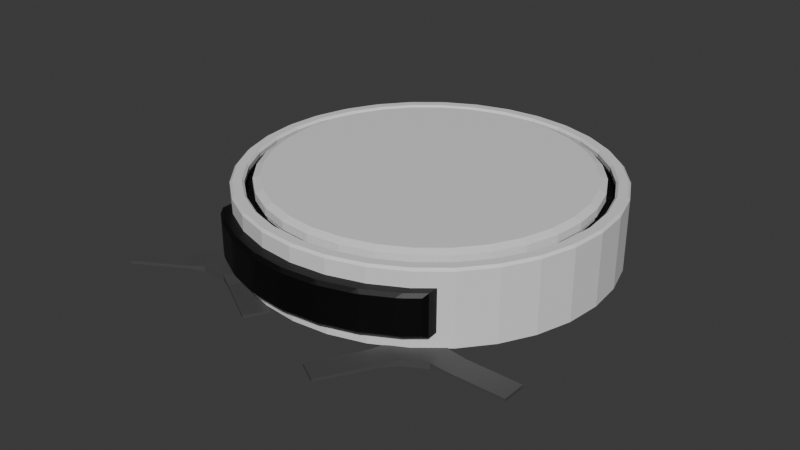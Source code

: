 # Source: vacuum.blend  (saved by Blender 4.0.36; exported with 4.5.12 LTS)
import bpy
from mathutils import Matrix  # noqa: F401  (used for matrix-valued properties, if any)

bpy.ops.wm.read_factory_settings(use_empty=True)
scene = bpy.context.scene
scene.name = 'Scene'

# ---- collections
col_collection = bpy.data.collections.new('Collection'); scene.collection.children.link(col_collection)

# ---- materials (node trees are filled in below, after node groups)
mat_material_002 = bpy.data.materials.new('Material.002')
mat_material_002.use_transparent_shadow = False
mat_material_003 = bpy.data.materials.new('Material.003')
mat_material_003.use_transparent_shadow = False
mat_material_004 = bpy.data.materials.new('Material.004')
mat_material_004.use_transparent_shadow = False

# ---- material node trees
mat_material_002.use_nodes = True; mat_material_002.node_tree.nodes.clear()
_N = mat_material_002.node_tree.nodes; _L = mat_material_002.node_tree.links
n0 = _N.new('ShaderNodeBsdfPrincipled'); n0.name = 'Principled BSDF'; n0.location = (10, 300)
n0.inputs[3].default_value = 1.45
n1 = _N.new('ShaderNodeOutputMaterial'); n1.name = 'Material Output'; n1.location = (300, 300)
_L.new(n0.outputs[0], n1.inputs[0])
n1.is_active_output = True
mat_material_003.use_nodes = True; mat_material_003.node_tree.nodes.clear()
_N = mat_material_003.node_tree.nodes; _L = mat_material_003.node_tree.links
n0 = _N.new('ShaderNodeBsdfPrincipled'); n0.name = 'Principled BSDF'; n0.location = (10, 300)
n0.inputs[0].default_value = (0.0, 0.0, 0.0, 1.0)
n0.inputs[3].default_value = 1.45
n1 = _N.new('ShaderNodeOutputMaterial'); n1.name = 'Material Output'; n1.location = (300, 300)
_L.new(n0.outputs[0], n1.inputs[0])
n1.is_active_output = True
mat_material_004.use_nodes = True; mat_material_004.node_tree.nodes.clear()
_N = mat_material_004.node_tree.nodes; _L = mat_material_004.node_tree.links
n0 = _N.new('ShaderNodeBsdfPrincipled'); n0.name = 'Principled BSDF'; n0.location = (10, 300)
n0.inputs[0].default_value = (0.0738, 0.0738, 0.0738, 1.0)
n0.inputs[3].default_value = 1.45
n1 = _N.new('ShaderNodeOutputMaterial'); n1.name = 'Material Output'; n1.location = (300, 300)
_L.new(n0.outputs[0], n1.inputs[0])
n1.is_active_output = True

# ---- world
world_world = bpy.data.worlds.new('World'); scene.world = world_world
world_world.use_nodes = True; world_world.node_tree.nodes.clear()
_N = world_world.node_tree.nodes; _L = world_world.node_tree.links
n0 = _N.new('ShaderNodeOutputWorld'); n0.name = 'World Output'; n0.location = (300, 300)
n1 = _N.new('ShaderNodeBackground'); n1.name = 'Background'; n1.location = (10, 300)
n1.inputs[0].default_value = (0.05088, 0.05088, 0.05088, 1.0)
_L.new(n1.outputs[0], n0.inputs[0])
n0.is_active_output = True
world_world.color = (0.05088, 0.05088, 0.05088)
world_world.use_sun_shadow = False
world_world.sun_shadow_jitter_overblur = 0.0

# ---- meshes
me_cylinder = bpy.data.meshes.new('Cylinder')
me_cylinder.from_pydata([(0.0, 1.0, 0.02), (0.1951, 0.9808, 0.02), (0.3827, 0.9239, 0.02), (0.5556, 0.8315, 0.02), (0.7071, 0.7071, 0.02), (0.8315, 0.5556, 0.02), (0.9239, 0.3827, 0.02), (0.9808, 0.1951, 0.02), (1.0, 0.0, 0.02), (0.9808, -0.1951, 0.02), (0.9239, -0.3827, 0.02), (0.8315, -0.5556, 0.02), (0.6443, -0.7587, 0.1013), (0.5556, -0.8315, 0.1013), (0.3827, -0.9239, 0.1013), (0.1951, -0.9808, 0.1013), (0.0, -1.0, 0.1013), (-0.1951, -0.9808, 0.1013), (-0.3827, -0.9239, 0.1013), (-0.5556, -0.8315, 0.1013), (-0.6443, -0.7587, 0.1013), (-0.8315, -0.5556, 0.02), (-0.9239, -0.3827, 0.02), (-0.9808, -0.1951, 0.02), (-1.0, 0.0, 0.02), (-0.9808, 0.1951, 0.02), (-0.9239, 0.3827, 0.02), (-0.8315, 0.5556, 0.02), (-0.7071, 0.7071, 0.02), (-0.5556, 0.8315, 0.02), (-0.3827, 0.9239, 0.02), (-0.1951, 0.9808, 0.02), (0.1809, 0.9093, 0.384), (-1.501e-10, 0.9271, 0.384), (0.3548, 0.8566, 0.384), (0.5151, 0.7709, 0.384), (0.6556, 0.6556, 0.384), (0.7709, 0.5151, 0.384), (0.8566, 0.3548, 0.384), (0.9093, 0.1809, 0.384), (0.9271, 0.0, 0.384), (0.9093, -0.1809, 0.384), (0.8566, -0.3548, 0.384), (0.7709, -0.5151, 0.384), (0.6556, -0.6556, 0.384), (0.5151, -0.7709, 0.384), (0.3548, -0.8566, 0.384), (0.1809, -0.9093, 0.384), (-1.501e-10, -0.9271, 0.384), (-0.1809, -0.9093, 0.384), (-0.3548, -0.8566, 0.384), (-0.5151, -0.7709, 0.384), (-0.6556, -0.6556, 0.384), (-0.7709, -0.5151, 0.384), (-0.8566, -0.3548, 0.384), (-0.9093, -0.1809, 0.384), (-0.9271, 0.0, 0.384), (-0.9093, 0.1809, 0.384), (-0.8566, 0.3548, 0.384), (-0.7709, 0.5151, 0.384), (-0.6556, 0.6556, 0.384), (-0.5151, 0.7709, 0.384), (-0.3548, 0.8566, 0.384), (-0.1809, 0.9093, 0.384), (0.1836, 0.9229, 0.384), (-3.966e-10, 0.941, 0.384), (0.3601, 0.8694, 0.384), (0.5228, 0.7824, 0.384), (0.6654, 0.6654, 0.384), (0.7824, 0.5228, 0.384), (0.8694, 0.3601, 0.384), (0.9229, 0.1836, 0.384), (0.941, 1.116e-10, 0.384), (0.9229, -0.1836, 0.384), (0.8694, -0.3601, 0.384), (0.7824, -0.5228, 0.384), (0.6654, -0.6654, 0.384), (0.5228, -0.7824, 0.384), (0.3601, -0.8694, 0.384), (0.1836, -0.9229, 0.384), (-3.966e-10, -0.941, 0.384), (-0.1836, -0.9229, 0.384), (-0.3601, -0.8694, 0.384), (-0.5228, -0.7824, 0.384), (-0.6654, -0.6654, 0.384), (-0.7824, -0.5228, 0.384), (-0.8694, -0.3601, 0.384), (-0.9229, -0.1836, 0.384), (-0.941, 1.116e-10, 0.384), (-0.9229, 0.1836, 0.384), (-0.8694, 0.3601, 0.384), (-0.7824, 0.5228, 0.384), (-0.6654, 0.6654, 0.384), (-0.5228, 0.7824, 0.384), (-0.3601, 0.8694, 0.384), (-0.1836, 0.9229, 0.384), (0.1705, 0.8573, 0.3574), (-3.574e-12, 0.8741, 0.3574), (0.3345, 0.8076, 0.3574), (0.4856, 0.7268, 0.3574), (0.6181, 0.6181, 0.3574), (0.7268, 0.4856, 0.3574), (0.8076, 0.3345, 0.3574), (0.8573, 0.1705, 0.3574), (0.8741, 1.116e-10, 0.3574), (0.8573, -0.1705, 0.3574), (0.8076, -0.3345, 0.3574), (0.7268, -0.4856, 0.3574), (0.6181, -0.6181, 0.3574), (0.4856, -0.7268, 0.3574), (0.3345, -0.8076, 0.3574), (0.1705, -0.8573, 0.3574), (-3.574e-12, -0.8741, 0.3574), (-0.1705, -0.8573, 0.3574), (-0.3345, -0.8076, 0.3574), (-0.4856, -0.7268, 0.3574), (-0.6181, -0.6181, 0.3574), (-0.7268, -0.4856, 0.3574), (-0.8076, -0.3345, 0.3574), (-0.8573, -0.1705, 0.3574), (-0.8741, 1.116e-10, 0.3574), (-0.8573, 0.1705, 0.3574), (-0.8076, 0.3345, 0.3574), (-0.7268, 0.4856, 0.3574), (-0.6181, 0.6181, 0.3574), (-0.4856, 0.7268, 0.3574), (-0.3345, 0.8076, 0.3574), (-0.1705, 0.8573, 0.3574), (0.1836, 0.9229, 0.3574), (-3.574e-12, 0.941, 0.3574), (0.3601, 0.8694, 0.3574), (0.5228, 0.7824, 0.3574), (0.6654, 0.6654, 0.3574), (0.7824, 0.5228, 0.3574), (0.8694, 0.3601, 0.3574), (0.9229, 0.1836, 0.3574), (0.941, 1.116e-10, 0.3574), (0.9229, -0.1836, 0.3574), (0.8694, -0.3601, 0.3574), (0.7824, -0.5228, 0.3574), (0.6654, -0.6654, 0.3574), (0.5228, -0.7824, 0.3574), (0.3601, -0.8694, 0.3574), (0.1836, -0.9229, 0.3574), (-3.574e-12, -0.941, 0.3574), (-0.1836, -0.9229, 0.3574), (-0.3601, -0.8694, 0.3574), (-0.5228, -0.7824, 0.3574), (-0.6654, -0.6654, 0.3574), (-0.7824, -0.5228, 0.3574), (-0.8694, -0.3601, 0.3574), (-0.9229, -0.1836, 0.3574), (-0.941, 1.116e-10, 0.3574), (-0.9229, 0.1836, 0.3574), (-0.8694, 0.3601, 0.3574), (-0.7824, 0.5228, 0.3574), (-0.6654, 0.6654, 0.3574), (-0.5228, 0.7824, 0.3574), (-0.3601, 0.8694, 0.3574), (-0.1836, 0.9229, 0.3574), (0.1705, 0.8573, 0.3816), (6.002e-10, 0.8741, 0.3816), (0.3345, 0.8076, 0.3816), (0.4856, 0.7268, 0.3816), (0.6181, 0.6181, 0.3816), (0.7268, 0.4856, 0.3816), (0.8076, 0.3345, 0.3816), (0.8573, 0.1705, 0.3816), (0.8741, 1.116e-10, 0.3816), (0.8573, -0.1705, 0.3816), (0.8076, -0.3345, 0.3816), (0.7268, -0.4856, 0.3816), (0.6181, -0.6181, 0.3816), (0.4856, -0.7268, 0.3816), (0.3345, -0.8076, 0.3816), (0.1705, -0.8573, 0.3816), (6.002e-10, -0.8741, 0.3816), (-0.1705, -0.8573, 0.3816), (-0.3345, -0.8076, 0.3816), (-0.4856, -0.7268, 0.3816), (-0.6181, -0.6181, 0.3816), (-0.7268, -0.4856, 0.3816), (-0.8076, -0.3345, 0.3816), (-0.8573, -0.1705, 0.3816), (-0.8741, 1.116e-10, 0.3816), (-0.8573, 0.1705, 0.3816), (-0.8076, 0.3345, 0.3816), (-0.7268, 0.4856, 0.3816), (-0.6181, 0.6181, 0.3816), (-0.4856, 0.7268, 0.3816), (-0.3345, 0.8076, 0.3816), (-0.1705, 0.8573, 0.3816), (0.1728, 0.8688, 0.3816), (3.147e-10, 0.8858, 0.3816), (0.339, 0.8184, 0.3816), (0.4921, 0.7365, 0.3816), (0.6264, 0.6264, 0.3816), (0.7365, 0.4921, 0.3816), (0.8184, 0.339, 0.3816), (0.8688, 0.1728, 0.3816), (0.8858, 2.63e-10, 0.3816), (0.8688, -0.1728, 0.3816), (0.8184, -0.339, 0.3816), (0.7365, -0.4921, 0.3816), (0.6264, -0.6264, 0.3816), (0.4921, -0.7365, 0.3816), (0.339, -0.8184, 0.3816), (0.1728, -0.8688, 0.3816), (3.147e-10, -0.8858, 0.3816), (-0.1728, -0.8688, 0.3816), (-0.339, -0.8184, 0.3816), (-0.4921, -0.7365, 0.3816), (-0.6264, -0.6264, 0.3816), (-0.7365, -0.4921, 0.3816), (-0.8184, -0.339, 0.3816), (-0.8688, -0.1728, 0.3816), (-0.8858, 2.63e-10, 0.3816), (-0.8688, 0.1728, 0.3816), (-0.8184, 0.339, 0.3816), (-0.7365, 0.4921, 0.3816), (-0.6264, 0.6264, 0.3816), (-0.4921, 0.7365, 0.3816), (-0.339, 0.8184, 0.3816), (-0.1728, 0.8688, 0.3816), (0.01222, 0.9382, 0.42), (-0.01222, 0.9382, 0.42), (-5.089e-11, 0.9271, 0.4078), (0.1809, 0.9093, 0.4078), (0.195, 0.9178, 0.42), (0.1711, 0.9226, 0.42), (0.3548, 0.8566, 0.4078), (0.3703, 0.8621, 0.42), (0.3478, 0.8715, 0.42), (0.5151, 0.7709, 0.4078), (0.5314, 0.7733, 0.42), (0.5111, 0.7869, 0.42), (0.6556, 0.6556, 0.4078), (0.6721, 0.6548, 0.42), (0.6548, 0.6721, 0.42), (0.7709, 0.5151, 0.4078), (0.7869, 0.5111, 0.42), (0.7733, 0.5314, 0.42), (0.8566, 0.3548, 0.4078), (0.8715, 0.3478, 0.42), (0.8621, 0.3703, 0.42), (0.9093, 0.1809, 0.4078), (0.9226, 0.1711, 0.42), (0.9178, 0.195, 0.42), (0.9271, 0.0, 0.4078), (0.9382, -0.01222, 0.42), (0.9382, 0.01222, 0.42), (0.9093, -0.1809, 0.4078), (0.9178, -0.195, 0.42), (0.9226, -0.1711, 0.42), (0.8566, -0.3548, 0.4078), (0.8621, -0.3703, 0.42), (0.8715, -0.3478, 0.42), (0.7709, -0.5151, 0.4078), (0.7733, -0.5314, 0.42), (0.7869, -0.5111, 0.42), (0.6556, -0.6556, 0.4078), (0.6548, -0.6721, 0.42), (0.6721, -0.6548, 0.42), (0.5151, -0.7709, 0.4078), (0.5111, -0.7869, 0.42), (0.5314, -0.7733, 0.42), (0.3548, -0.8566, 0.4078), (0.3478, -0.8715, 0.42), (0.3703, -0.8621, 0.42), (0.1809, -0.9093, 0.4078), (0.1711, -0.9226, 0.42), (0.195, -0.9178, 0.42), (-5.089e-11, -0.9271, 0.4078), (-0.01222, -0.9382, 0.42), (0.01222, -0.9382, 0.42), (-0.1809, -0.9093, 0.4078), (-0.195, -0.9178, 0.42), (-0.1711, -0.9226, 0.42), (-0.3548, -0.8566, 0.4078), (-0.3703, -0.8621, 0.42), (-0.3478, -0.8715, 0.42), (-0.5151, -0.7709, 0.4078), (-0.5314, -0.7733, 0.42), (-0.5111, -0.7869, 0.42), (-0.6556, -0.6556, 0.4078), (-0.6721, -0.6548, 0.42), (-0.6548, -0.6721, 0.42), (-0.7709, -0.5151, 0.4078), (-0.7869, -0.5111, 0.42), (-0.7733, -0.5314, 0.42), (-0.8566, -0.3548, 0.4078), (-0.8715, -0.3478, 0.42), (-0.8621, -0.3703, 0.42), (-0.9093, -0.1809, 0.4078), (-0.9226, -0.1711, 0.42), (-0.9178, -0.195, 0.42), (-0.9271, 0.0, 0.4078), (-0.9382, 0.01222, 0.42), (-0.9382, -0.01222, 0.42), (-0.9093, 0.1809, 0.4078), (-0.9178, 0.195, 0.42), (-0.9226, 0.1711, 0.42), (-0.8566, 0.3548, 0.4078), (-0.8621, 0.3703, 0.42), (-0.8715, 0.3478, 0.42), (-0.7709, 0.5151, 0.4078), (-0.7733, 0.5314, 0.42), (-0.7869, 0.5111, 0.42), (-0.6556, 0.6556, 0.4078), (-0.6548, 0.6721, 0.42), (-0.6721, 0.6548, 0.42), (-0.5151, 0.7709, 0.4078), (-0.5111, 0.7869, 0.42), (-0.5314, 0.7733, 0.42), (-0.3548, 0.8566, 0.4078), (-0.3478, 0.8715, 0.42), (-0.3703, 0.8621, 0.42), (-0.1809, 0.9093, 0.4078), (-0.1711, 0.9226, 0.42), (-0.195, 0.9178, 0.42), (0.1805, 0.9699, 0.42), (0.2044, 0.9652, 0.42), (0.1951, 0.9808, 0.4078), (0.01222, 0.9865, 0.42), (0.0, 1.0, 0.4078), (-0.01222, 0.9865, 0.42), (0.3662, 0.9161, 0.42), (0.3888, 0.9068, 0.42), (0.3827, 0.9239, 0.4078), (0.5379, 0.827, 0.42), (0.5582, 0.8135, 0.42), (0.5556, 0.8315, 0.4078), (0.6889, 0.7062, 0.42), (0.7062, 0.6889, 0.42), (0.7071, 0.7071, 0.4078), (0.8135, 0.5582, 0.42), (0.827, 0.5379, 0.42), (0.8315, 0.5556, 0.4078), (0.9068, 0.3888, 0.42), (0.9161, 0.3662, 0.42), (0.9239, 0.3827, 0.4078), (0.9652, 0.2044, 0.42), (0.9699, 0.1805, 0.42), (0.9808, 0.1951, 0.4078), (0.9865, 0.01222, 0.42), (0.9865, -0.01222, 0.42), (1.0, 0.0, 0.4078), (0.9699, -0.1805, 0.42), (0.9652, -0.2044, 0.42), (0.9808, -0.1951, 0.4078), (0.9161, -0.3662, 0.42), (0.9068, -0.3888, 0.42), (0.9239, -0.3827, 0.4078), (0.827, -0.5379, 0.42), (0.8135, -0.5582, 0.42), (0.8315, -0.5556, 0.4078), (0.7062, -0.6889, 0.42), (0.6889, -0.7062, 0.42), (0.6443, -0.7587, 0.3265), (0.5582, -0.8135, 0.42), (0.5379, -0.827, 0.42), (0.5556, -0.8315, 0.3265), (0.3888, -0.9068, 0.42), (0.3662, -0.9161, 0.42), (0.3827, -0.9239, 0.3265), (0.2044, -0.9652, 0.42), (0.1805, -0.9699, 0.42), (0.1951, -0.9808, 0.3265), (0.01222, -0.9865, 0.42), (-0.01222, -0.9865, 0.42), (0.0, -1.0, 0.3265), (-0.1805, -0.9699, 0.42), (-0.2044, -0.9652, 0.42), (-0.1951, -0.9808, 0.3265), (-0.3662, -0.9161, 0.42), (-0.3888, -0.9068, 0.42), (-0.3827, -0.9239, 0.3265), (-0.5379, -0.827, 0.42), (-0.5582, -0.8135, 0.42), (-0.5556, -0.8315, 0.3265), (-0.6889, -0.7062, 0.42), (-0.7062, -0.6889, 0.42), (-0.6443, -0.7587, 0.3265), (-0.8135, -0.5582, 0.42), (-0.827, -0.5379, 0.42), (-0.8315, -0.5556, 0.4078), (-0.9068, -0.3888, 0.42), (-0.9161, -0.3662, 0.42), (-0.9239, -0.3827, 0.4078), (-0.9652, -0.2044, 0.42), (-0.9699, -0.1805, 0.42), (-0.9808, -0.1951, 0.4078), (-0.9865, -0.01222, 0.42), (-0.9865, 0.01222, 0.42), (-1.0, 0.0, 0.4078), (-0.9699, 0.1805, 0.42), (-0.9652, 0.2044, 0.42), (-0.9808, 0.1951, 0.4078), (-0.9161, 0.3662, 0.42), (-0.9068, 0.3888, 0.42), (-0.9239, 0.3827, 0.4078), (-0.827, 0.5379, 0.42), (-0.8135, 0.5582, 0.42), (-0.8315, 0.5556, 0.4078), (-0.7062, 0.6889, 0.42), (-0.6889, 0.7062, 0.42), (-0.7071, 0.7071, 0.4078), (-0.5582, 0.8135, 0.42), (-0.5379, 0.827, 0.42), (-0.5556, 0.8315, 0.4078), (-0.3888, 0.9068, 0.42), (-0.3662, 0.9161, 0.42), (-0.3827, 0.9239, 0.4078), (-0.2044, 0.9652, 0.42), (-0.1805, 0.9699, 0.42), (-0.1951, 0.9808, 0.4078), (0.1653, 0.8311, 0.441), (0.1728, 0.8688, 0.4235), (7.604e-10, 0.8858, 0.4235), (-4.924e-09, 0.8474, 0.441), (0.3243, 0.7829, 0.441), (0.339, 0.8184, 0.4235), (0.4708, 0.7046, 0.441), (0.4921, 0.7365, 0.4235), (0.5992, 0.5992, 0.441), (0.6264, 0.6264, 0.4235), (0.7046, 0.4708, 0.441), (0.7365, 0.4921, 0.4235), (0.7829, 0.3243, 0.441), (0.8184, 0.339, 0.4235), (0.8311, 0.1653, 0.441), (0.8688, 0.1728, 0.4235), (0.8474, 6.294e-09, 0.441), (0.8858, 2.63e-10, 0.4235), (0.8311, -0.1653, 0.441), (0.8688, -0.1728, 0.4235), (0.7829, -0.3243, 0.441), (0.8184, -0.339, 0.4235), (0.7046, -0.4708, 0.441), (0.7365, -0.4921, 0.4235), (0.5992, -0.5992, 0.441), (0.6264, -0.6264, 0.4235), (0.4708, -0.7046, 0.441), (0.4921, -0.7365, 0.4235), (0.3243, -0.7829, 0.441), (0.339, -0.8184, 0.4235), (0.1653, -0.8311, 0.441), (0.1728, -0.8688, 0.4235), (7.121e-09, -0.8474, 0.441), (7.604e-10, -0.8858, 0.4235), (-0.1653, -0.8311, 0.441), (-0.1728, -0.8688, 0.4235), (-0.3243, -0.7829, 0.441), (-0.339, -0.8184, 0.4235), (-0.4708, -0.7046, 0.441), (-0.4921, -0.7365, 0.4235), (-0.5992, -0.5992, 0.441), (-0.6264, -0.6264, 0.4235), (-0.7046, -0.4708, 0.441), (-0.7365, -0.4921, 0.4235), (-0.7829, -0.3243, 0.441), (-0.8184, -0.339, 0.4235), (-0.8311, -0.1653, 0.441), (-0.8688, -0.1728, 0.4235), (-0.8474, -5.751e-09, 0.441), (-0.8858, 2.63e-10, 0.4235), (-0.8311, 0.1653, 0.441), (-0.8688, 0.1728, 0.4235), (-0.7829, 0.3243, 0.441), (-0.8184, 0.339, 0.4235), (-0.7046, 0.4708, 0.441), (-0.7365, 0.4921, 0.4235), (-0.5992, 0.5992, 0.441), (-0.6264, 0.6264, 0.4235), (-0.4708, 0.7046, 0.441), (-0.4921, 0.7365, 0.4235), (-0.3243, 0.7829, 0.441), (-0.339, 0.8184, 0.4235), (-0.1653, 0.8311, 0.441), (-0.1728, 0.8688, 0.4235), (0.7071, -0.7071, 0.02), (0.5556, -0.8315, 0.02), (0.3827, -0.9239, 0.02), (0.1951, -0.9808, 0.02), (0.0, -1.0, 0.02), (-0.1951, -0.9808, 0.02), (-0.3827, -0.9239, 0.02), (-0.5556, -0.8315, 0.02), (-0.7071, -0.7071, 0.02), (0.5556, -0.8315, 0.4078), (0.7071, -0.7071, 0.4078), (0.3827, -0.9239, 0.4078), (0.1951, -0.9808, 0.4078), (0.0, -1.0, 0.4078), (-0.1951, -0.9808, 0.4078), (-0.3827, -0.9239, 0.4078), (-0.5556, -0.8315, 0.4078), (-0.7071, -0.7071, 0.4078), (0.5403, -0.9141, 0.3092), (0.569, -0.8949, 0.3092), (0.5556, -0.8869, 0.3265), (0.5403, -0.9141, 0.1186), (0.5556, -0.8869, 0.1013), (0.569, -0.8949, 0.1186), (0.3661, -1.003, 0.3092), (0.398, -0.9902, 0.3092), (0.3827, -0.9795, 0.3265), (0.3661, -1.003, 0.1186), (0.3827, -0.9795, 0.1013), (0.398, -0.9902, 0.1186), (0.1778, -1.057, 0.3092), (0.2117, -1.05, 0.3092), (0.1951, -1.037, 0.3265), (0.1778, -1.057, 0.1186), (0.1951, -1.037, 0.1013), (0.2117, -1.05, 0.1186), (-0.01728, -1.073, 0.3092), (0.01728, -1.073, 0.3092), (4.611e-10, -1.056, 0.3265), (-0.01728, -1.073, 0.1186), (4.611e-10, -1.056, 0.1013), (0.01728, -1.073, 0.1186), (-0.2117, -1.05, 0.3092), (-0.1778, -1.057, 0.3092), (-0.1951, -1.037, 0.3265), (-0.2117, -1.05, 0.1186), (-0.1951, -1.037, 0.1013), (-0.1778, -1.057, 0.1186), (-0.398, -0.9902, 0.3092), (-0.3661, -1.003, 0.3092), (-0.3827, -0.9795, 0.3265), (-0.398, -0.9902, 0.1186), (-0.3827, -0.9795, 0.1013), (-0.3661, -1.003, 0.1186), (-0.569, -0.8949, 0.3092), (-0.5403, -0.9141, 0.3092), (-0.5556, -0.8869, 0.3265), (-0.569, -0.8949, 0.1186), (-0.5556, -0.8869, 0.1013), (-0.5403, -0.9141, 0.1186), (0.6309, -0.8441, 0.1186), (0.6443, -0.8141, 0.1013), (-0.6309, -0.8441, 0.1186), (-0.6443, -0.8141, 0.1013), (0.6309, -0.8441, 0.3092), (0.6443, -0.8141, 0.3265), (-0.6443, -0.8141, 0.3265), (-0.6309, -0.8441, 0.3092)], [], [(1, 322, 328, 2), (31, 415, 324, 0), (3, 331, 334, 4), (4, 334, 337, 5), (5, 337, 340, 6), (6, 340, 343, 7), (7, 343, 346, 8), (8, 346, 349, 9), (9, 349, 352, 10), (10, 352, 355, 11), (11, 355, 490, 480), (382, 20, 543, 546), (507, 504, 511, 515), (13, 12, 541, 502), (537, 534, 547, 542), (14, 13, 502, 508), (12, 358, 545, 541), (531, 528, 535, 539), (379, 382, 546, 536), (488, 497, 385, 21), (21, 385, 388, 22), (22, 388, 391, 23), (23, 391, 394, 24), (24, 394, 397, 25), (25, 397, 400, 26), (26, 400, 403, 27), (27, 403, 406, 28), (28, 406, 409, 29), (29, 409, 412, 30), (30, 412, 415, 31), (293, 290, 54, 55), (2, 328, 331, 3), (0, 1, 2, 3, 4, 5, 6, 7, 8, 9, 10, 11, 480, 481, 482, 483, 484, 485, 486, 487, 488, 21, 22, 23, 24, 25, 26, 27, 28, 29, 30, 31), (226, 317, 63, 33), (233, 230, 34, 35), (236, 233, 35, 36), (239, 236, 36, 37), (242, 239, 37, 38), (245, 242, 38, 39), (248, 245, 39, 40), (251, 248, 40, 41), (254, 251, 41, 42), (257, 254, 42, 43), (260, 257, 43, 44), (263, 260, 44, 45), (266, 263, 45, 46), (269, 266, 46, 47), (272, 269, 47, 48), (275, 272, 48, 49), (278, 275, 49, 50), (281, 278, 50, 51), (284, 281, 51, 52), (287, 284, 52, 53), (288, 292, 386, 384), (290, 287, 53, 54), (296, 293, 55, 56), (299, 296, 56, 57), (302, 299, 57, 58), (305, 302, 58, 59), (308, 305, 59, 60), (311, 308, 60, 61), (314, 311, 61, 62), (317, 314, 62, 63), (0, 324, 322, 1), (230, 227, 32, 34), (57, 56, 88, 89), (249, 253, 347, 345), (291, 295, 389, 387), (252, 256, 350, 348), (294, 298, 392, 390), (255, 259, 353, 351), (297, 301, 395, 393), (258, 262, 356, 354), (300, 304, 398, 396), (261, 265, 359, 357), (303, 307, 401, 399), (264, 268, 362, 360), (224, 229, 320, 323), (306, 310, 404, 402), (267, 271, 365, 363), (228, 232, 326, 321), (309, 313, 407, 405), (270, 274, 368, 366), (231, 235, 329, 327), (312, 316, 410, 408), (273, 277, 371, 369), (234, 238, 332, 330), (315, 319, 413, 411), (276, 280, 374, 372), (237, 241, 335, 333), (318, 225, 325, 414), (279, 283, 377, 375), (240, 244, 338, 336), (282, 286, 380, 378), (243, 247, 341, 339), (285, 289, 383, 381), (246, 250, 344, 342), (64, 65, 129, 128), (44, 43, 75, 76), (58, 57, 89, 90), (45, 44, 76, 77), (59, 58, 90, 91), (46, 45, 77, 78), (32, 33, 65, 64), (60, 59, 91, 92), (47, 46, 78, 79), (34, 32, 64, 66), (61, 60, 92, 93), (48, 47, 79, 80), (35, 34, 66, 67), (62, 61, 93, 94), (49, 48, 80, 81), (36, 35, 67, 68), (63, 62, 94, 95), (50, 49, 81, 82), (37, 36, 68, 69), (33, 63, 95, 65), (51, 50, 82, 83), (38, 37, 69, 70), (52, 51, 83, 84), (39, 38, 70, 71), (53, 52, 84, 85), (40, 39, 71, 72), (54, 53, 85, 86), (41, 40, 72, 73), (55, 54, 86, 87), (42, 41, 73, 74), (56, 55, 87, 88), (43, 42, 74, 75), (102, 101, 165, 166), (92, 91, 155, 156), (79, 78, 142, 143), (66, 64, 128, 130), (93, 92, 156, 157), (80, 79, 143, 144), (67, 66, 130, 131), (94, 93, 157, 158), (81, 80, 144, 145), (68, 67, 131, 132), (95, 94, 158, 159), (82, 81, 145, 146), (69, 68, 132, 133), (65, 95, 159, 129), (83, 82, 146, 147), (70, 69, 133, 134), (84, 83, 147, 148), (71, 70, 134, 135), (85, 84, 148, 149), (72, 71, 135, 136), (86, 85, 149, 150), (73, 72, 136, 137), (87, 86, 150, 151), (74, 73, 137, 138), (88, 87, 151, 152), (75, 74, 138, 139), (89, 88, 152, 153), (76, 75, 139, 140), (90, 89, 153, 154), (77, 76, 140, 141), (91, 90, 154, 155), (78, 77, 141, 142), (97, 96, 128, 129), (96, 98, 130, 128), (98, 99, 131, 130), (99, 100, 132, 131), (100, 101, 133, 132), (101, 102, 134, 133), (102, 103, 135, 134), (103, 104, 136, 135), (104, 105, 137, 136), (105, 106, 138, 137), (106, 107, 139, 138), (107, 108, 140, 139), (108, 109, 141, 140), (109, 110, 142, 141), (110, 111, 143, 142), (111, 112, 144, 143), (112, 113, 145, 144), (113, 114, 146, 145), (114, 115, 147, 146), (115, 116, 148, 147), (116, 117, 149, 148), (117, 118, 150, 149), (118, 119, 151, 150), (119, 120, 152, 151), (120, 121, 153, 152), (121, 122, 154, 153), (122, 123, 155, 154), (123, 124, 156, 155), (124, 125, 157, 156), (125, 126, 158, 157), (126, 127, 159, 158), (127, 97, 129, 159), (169, 168, 200, 201), (116, 115, 179, 180), (103, 102, 166, 167), (117, 116, 180, 181), (104, 103, 167, 168), (118, 117, 181, 182), (105, 104, 168, 169), (119, 118, 182, 183), (106, 105, 169, 170), (120, 119, 183, 184), (107, 106, 170, 171), (121, 120, 184, 185), (108, 107, 171, 172), (122, 121, 185, 186), (109, 108, 172, 173), (123, 122, 186, 187), (110, 109, 173, 174), (96, 97, 161, 160), (124, 123, 187, 188), (111, 110, 174, 175), (98, 96, 160, 162), (125, 124, 188, 189), (112, 111, 175, 176), (99, 98, 162, 163), (126, 125, 189, 190), (113, 112, 176, 177), (100, 99, 163, 164), (127, 126, 190, 191), (114, 113, 177, 178), (101, 100, 164, 165), (97, 127, 191, 161), (115, 114, 178, 179), (205, 204, 441, 443), (183, 182, 214, 215), (170, 169, 201, 202), (184, 183, 215, 216), (171, 170, 202, 203), (185, 184, 216, 217), (172, 171, 203, 204), (186, 185, 217, 218), (173, 172, 204, 205), (187, 186, 218, 219), (174, 173, 205, 206), (160, 161, 193, 192), (188, 187, 219, 220), (175, 174, 206, 207), (162, 160, 192, 194), (189, 188, 220, 221), (176, 175, 207, 208), (163, 162, 194, 195), (190, 189, 221, 222), (177, 176, 208, 209), (164, 163, 195, 196), (191, 190, 222, 223), (178, 177, 209, 210), (165, 164, 196, 197), (161, 191, 223, 193), (179, 178, 210, 211), (166, 165, 197, 198), (180, 179, 211, 212), (167, 166, 198, 199), (181, 180, 212, 213), (168, 167, 199, 200), (182, 181, 213, 214), (194, 192, 417, 421), (219, 218, 469, 471), (206, 205, 443, 445), (220, 219, 471, 473), (207, 206, 445, 447), (416, 419, 478, 476, 474, 472, 470, 468, 466, 464, 462, 460, 458, 456, 454, 452, 450, 448, 446, 444, 442, 440, 438, 436, 434, 432, 430, 428, 426, 424, 422, 420), (221, 220, 473, 475), (208, 207, 447, 449), (193, 223, 479, 418), (222, 221, 475, 477), (209, 208, 449, 451), (196, 195, 423, 425), (223, 222, 477, 479), (210, 209, 451, 453), (197, 196, 425, 427), (211, 210, 453, 455), (198, 197, 427, 429), (195, 194, 421, 423), (212, 211, 455, 457), (199, 198, 429, 431), (213, 212, 457, 459), (200, 199, 431, 433), (214, 213, 459, 461), (201, 200, 433, 435), (215, 214, 461, 463), (202, 201, 435, 437), (216, 215, 463, 465), (203, 202, 437, 439), (217, 216, 465, 467), (204, 203, 439, 441), (218, 217, 467, 469), (224, 225, 226), (227, 228, 229), (230, 231, 232), (233, 234, 235), (236, 237, 238), (239, 240, 241), (242, 243, 244), (245, 246, 247), (248, 249, 250), (251, 252, 253), (254, 255, 256), (257, 258, 259), (260, 261, 262), (263, 264, 265), (266, 267, 268), (269, 270, 271), (272, 273, 274), (275, 276, 277), (278, 279, 280), (281, 282, 283), (284, 285, 286), (287, 288, 289), (290, 291, 292), (293, 294, 295), (296, 297, 298), (299, 300, 301), (302, 303, 304), (305, 306, 307), (308, 309, 310), (311, 312, 313), (314, 315, 316), (317, 318, 319), (320, 321, 322), (323, 324, 325), (326, 327, 328), (329, 330, 331), (332, 333, 334), (335, 336, 337), (338, 339, 340), (341, 342, 343), (344, 345, 346), (347, 348, 349), (350, 351, 352), (353, 354, 355), (356, 357, 490), (359, 360, 489), (362, 363, 491), (365, 366, 492), (368, 369, 493), (371, 372, 494), (374, 375, 495), (377, 378, 496), (380, 381, 497), (383, 384, 385), (386, 387, 388), (389, 390, 391), (392, 393, 394), (395, 396, 397), (398, 399, 400), (401, 402, 403), (404, 405, 406), (407, 408, 409), (410, 411, 412), (413, 414, 415), (322, 324, 323, 320), (328, 322, 321, 326), (331, 328, 327, 329), (334, 331, 330, 332), (337, 334, 333, 335), (340, 337, 336, 338), (343, 340, 339, 341), (346, 343, 342, 344), (349, 346, 345, 347), (352, 349, 348, 350), (355, 352, 351, 353), (490, 355, 354, 356), (489, 490, 357, 359), (491, 489, 360, 362), (492, 491, 363, 365), (493, 492, 366, 368), (494, 493, 369, 371), (495, 494, 372, 374), (496, 495, 375, 377), (497, 496, 378, 380), (385, 497, 381, 383), (388, 385, 384, 386), (391, 388, 387, 389), (394, 391, 390, 392), (397, 394, 393, 395), (400, 397, 396, 398), (403, 400, 399, 401), (406, 403, 402, 404), (409, 406, 405, 407), (412, 409, 408, 410), (415, 412, 411, 413), (324, 415, 414, 325), (229, 224, 226, 227), (232, 228, 227, 230), (235, 231, 230, 233), (238, 234, 233, 236), (241, 237, 236, 239), (244, 240, 239, 242), (247, 243, 242, 245), (250, 246, 245, 248), (253, 249, 248, 251), (256, 252, 251, 254), (259, 255, 254, 257), (262, 258, 257, 260), (265, 261, 260, 263), (268, 264, 263, 266), (271, 267, 266, 269), (274, 270, 269, 272), (277, 273, 272, 275), (280, 276, 275, 278), (283, 279, 278, 281), (286, 282, 281, 284), (289, 285, 284, 287), (292, 288, 287, 290), (295, 291, 290, 293), (298, 294, 293, 296), (301, 297, 296, 299), (304, 300, 299, 302), (307, 303, 302, 305), (310, 306, 305, 308), (313, 309, 308, 311), (316, 312, 311, 314), (319, 315, 314, 317), (225, 318, 317, 226), (325, 225, 224, 323), (228, 321, 320, 229), (231, 327, 326, 232), (234, 330, 329, 235), (237, 333, 332, 238), (240, 336, 335, 241), (243, 339, 338, 244), (246, 342, 341, 247), (249, 345, 344, 250), (252, 348, 347, 253), (255, 351, 350, 256), (258, 354, 353, 259), (261, 357, 356, 262), (264, 360, 359, 265), (267, 363, 362, 268), (270, 366, 365, 271), (273, 369, 368, 274), (276, 372, 371, 277), (279, 375, 374, 280), (282, 378, 377, 283), (285, 381, 380, 286), (288, 384, 383, 289), (291, 387, 386, 292), (294, 390, 389, 295), (297, 393, 392, 298), (300, 396, 395, 301), (303, 399, 398, 304), (306, 402, 401, 307), (309, 405, 404, 310), (312, 408, 407, 313), (315, 411, 410, 316), (318, 414, 413, 319), (227, 226, 33, 32), (417, 418, 419, 416), (421, 417, 416, 420), (423, 421, 420, 422), (425, 423, 422, 424), (427, 425, 424, 426), (429, 427, 426, 428), (431, 429, 428, 430), (433, 431, 430, 432), (435, 433, 432, 434), (437, 435, 434, 436), (439, 437, 436, 438), (441, 439, 438, 440), (443, 441, 440, 442), (445, 443, 442, 444), (447, 445, 444, 446), (449, 447, 446, 448), (451, 449, 448, 450), (453, 451, 450, 452), (455, 453, 452, 454), (457, 455, 454, 456), (459, 457, 456, 458), (461, 459, 458, 460), (463, 461, 460, 462), (465, 463, 462, 464), (467, 465, 464, 466), (469, 467, 466, 468), (471, 469, 468, 470), (473, 471, 470, 472), (475, 473, 472, 474), (477, 475, 474, 476), (479, 477, 476, 478), (418, 479, 478, 419), (192, 193, 418, 417), (12, 13, 481, 480), (13, 14, 482, 481), (14, 15, 483, 482), (15, 16, 484, 483), (16, 17, 485, 484), (17, 18, 486, 485), (18, 19, 487, 486), (19, 20, 488, 487), (361, 358, 490, 489), (364, 361, 489, 491), (367, 364, 491, 492), (370, 367, 492, 493), (373, 370, 493, 494), (376, 373, 494, 495), (379, 376, 495, 496), (382, 379, 496, 497), (358, 12, 480, 490), (20, 382, 497, 488), (358, 361, 500, 545), (361, 364, 506, 500), (364, 367, 512, 506), (367, 370, 518, 512), (370, 373, 524, 518), (373, 376, 530, 524), (19, 18, 532, 538), (20, 19, 538, 543), (540, 544, 499, 503), (513, 510, 517, 521), (15, 14, 508, 514), (519, 516, 523, 527), (16, 15, 514, 520), (525, 522, 529, 533), (17, 16, 520, 526), (376, 379, 536, 530), (18, 17, 526, 532), (498, 499, 500), (501, 502, 503), (504, 505, 506), (507, 508, 509), (510, 511, 512), (513, 514, 515), (516, 517, 518), (519, 520, 521), (522, 523, 524), (525, 526, 527), (528, 529, 530), (531, 532, 533), (534, 535, 536), (537, 538, 539), (498, 501, 503, 499), (504, 507, 509, 505), (510, 513, 515, 511), (516, 519, 521, 517), (522, 525, 527, 523), (528, 531, 533, 529), (534, 537, 539, 535), (540, 503, 502, 541), (501, 509, 508, 502), (507, 515, 514, 508), (513, 521, 520, 514), (519, 527, 526, 520), (525, 533, 532, 526), (531, 539, 538, 532), (537, 542, 543, 538), (499, 544, 545, 500), (505, 498, 500, 506), (511, 504, 506, 512), (517, 510, 512, 518), (523, 516, 518, 524), (529, 522, 524, 530), (535, 528, 530, 536), (547, 534, 536, 546), (544, 540, 541, 545), (546, 543, 542, 547), (501, 498, 505, 509)])
me_cylinder.polygons.foreach_set('material_index', [0, 0, 0, 0, 0, 0, 0, 0, 0, 0, 0, 1, 1, 1, 1, 1, 1, 1, 1, 0, 0, 0, 0, 0, 0, 0, 0, 0, 0, 0, 0, 0, 0, 0, 0, 0, 0, 0, 0, 0, 0, 0, 0, 0, 0, 0, 0, 0, 0, 0, 0, 0, 0, 0, 0, 0, 0, 0, 0, 0, 0, 0, 0, 0, 0, 0, 0, 0, 0, 0, 0, 0, 0, 0, 0, 0, 0, 0, 0, 0, 0, 0, 0, 0, 0, 0, 0, 0, 0, 0, 0, 0, 0, 0, 0, 0, 0, 0, 0, 0, 0, 0, 0, 0, 0, 0, 0, 0, 0, 0, 0, 0, 0, 0, 0, 0, 0, 0, 0, 0, 0, 0, 0, 0, 0, 0, 0, 0, 0, 0, 0, 0, 0, 0, 0, 0, 0, 0, 0, 0, 0, 0, 0, 0, 0, 0, 0, 0, 0, 0, 0, 0, 0, 0, 0, 0, 0, 0, 0, 0, 0, 1, 1, 1, 1, 1, 1, 1, 1, 1, 1, 1, 1, 1, 1, 1, 1, 1, 1, 1, 1, 1, 1, 1, 1, 1, 1, 1, 1, 1, 1, 1, 1, 0, 0, 0, 0, 0, 0, 0, 0, 0, 0, 0, 0, 0, 0, 0, 0, 0, 0, 0, 0, 0, 0, 0, 0, 0, 0, 0, 0, 0, 0, 0, 0, 0, 0, 0, 0, 0, 0, 0, 0, 0, 0, 0, 0, 0, 0, 0, 0, 0, 0, 0, 0, 0, 0, 0, 0, 0, 0, 0, 0, 0, 0, 0, 0, 0, 0, 0, 0, 0, 0, 0, 0, 0, 0, 0, 0, 0, 0, 0, 0, 0, 0, 0, 0, 0, 0, 0, 0, 0, 0, 0, 0, 0, 0, 0, 0, 0, 0, 0, 0, 0, 0, 0, 0, 0, 0, 0, 0, 0, 0, 0, 0, 0, 0, 0, 0, 0, 0, 0, 0, 0, 0, 0, 0, 0, 0, 0, 0, 0, 0, 0, 0, 0, 0, 0, 0, 0, 0, 0, 0, 0, 0, 0, 0, 0, 0, 0, 0, 0, 0, 0, 0, 0, 0, 0, 0, 0, 0, 0, 0, 0, 0, 0, 0, 0, 0, 0, 0, 0, 0, 0, 0, 0, 0, 0, 0, 0, 0, 0, 0, 0, 0, 0, 0, 0, 0, 0, 0, 0, 0, 0, 0, 0, 0, 0, 0, 0, 0, 0, 0, 0, 0, 0, 0, 0, 0, 0, 0, 0, 0, 0, 0, 0, 0, 0, 0, 0, 0, 0, 0, 0, 0, 0, 0, 0, 0, 0, 0, 0, 0, 0, 0, 0, 0, 0, 0, 0, 0, 0, 0, 0, 0, 0, 0, 0, 0, 0, 0, 0, 0, 0, 0, 0, 0, 0, 0, 0, 0, 0, 0, 0, 0, 0, 0, 0, 0, 0, 0, 0, 0, 0, 0, 0, 0, 0, 0, 0, 0, 0, 0, 0, 0, 0, 0, 0, 0, 0, 0, 0, 0, 0, 0, 0, 0, 0, 0, 0, 0, 0, 0, 0, 0, 0, 0, 0, 0, 0, 1, 1, 1, 1, 1, 1, 1, 1, 1, 1, 1, 1, 1, 1, 1, 1, 1, 1, 1, 1, 1, 1, 1, 1, 1, 1, 1, 1, 1, 1, 1, 1, 1, 1, 1, 1, 1, 1, 1, 1, 1, 1, 1, 1, 1, 1, 1, 1, 1, 1, 1, 1, 1, 1, 1, 1, 1])
_uv = me_cylinder.uv_layers.new(name='UVMap')
_uv.uv.foreach_set('vector', [0.9688, 0.5, 0.9688, 0.9847, 0.9375, 0.9847, 0.9375, 0.5, 0.03125, 0.5, 0.03125, 0.9847, 0.0, 0.9847, 0.0, 0.5, 0.9062, 0.5, 0.9062, 0.9847, 0.875, 0.9847, 0.875, 0.5, 0.875, 0.5, 0.875, 0.9847, 0.8437, 0.9847, 0.8438, 0.5, 0.8438, 0.5, 0.8438, 0.9847, 0.8125, 0.9847, 0.8125, 0.5, 0.8125, 0.5, 0.8125, 0.9847, 0.7812, 0.9847, 0.7812, 0.5, 0.7812, 0.5, 0.7812, 0.9847, 0.75, 0.9847, 0.75, 0.5, 0.75, 0.5, 0.75, 0.9847, 0.7188, 0.9847, 0.7188, 0.5, 0.7188, 0.5, 0.7188, 0.9847, 0.6875, 0.9847, 0.6875, 0.5, 0.6875, 0.5, 0.6875, 0.9847, 0.6562, 0.9847, 0.6562, 0.5, 0.6562, 0.5, 0.6562, 0.9847, 0.625, 0.9847, 0.625, 0.5, 0.388, 0.8832, 0.388, 0.6016, 0.388, 0.6016, 0.388, 0.8832, 0.5597, 0.6233, 0.5597, 0.8615, 0.534, 0.8615, 0.534, 0.6233, 0.5938, 0.6016, 0.612, 0.6016, 0.612, 0.6016, 0.5938, 0.6016, 0.4035, 0.6233, 0.4035, 0.8615, 0.3907, 0.8615, 0.3907, 0.6233, 0.5625, 0.6016, 0.5938, 0.6016, 0.5938, 0.6016, 0.5625, 0.6016, 0.612, 0.6016, 0.612, 0.8832, 0.612, 0.8832, 0.612, 0.6016, 0.4347, 0.6233, 0.4347, 0.8615, 0.409, 0.8615, 0.409, 0.6233, 0.4062, 0.8832, 0.388, 0.8832, 0.388, 0.8832, 0.4062, 0.8832, 0.375, 0.5, 0.375, 0.9847, 0.3438, 0.9847, 0.3438, 0.5, 0.3438, 0.5, 0.3438, 0.9847, 0.3125, 0.9847, 0.3125, 0.5, 0.3125, 0.5, 0.3125, 0.9847, 0.2812, 0.9847, 0.2812, 0.5, 0.2812, 0.5, 0.2812, 0.9847, 0.25, 0.9847, 0.25, 0.5, 0.25, 0.5, 0.25, 0.9847, 0.2187, 0.9847, 0.2188, 0.5, 0.2188, 0.5, 0.2188, 0.9847, 0.1875, 0.9847, 0.1875, 0.5, 0.1875, 0.5, 0.1875, 0.9847, 0.1562, 0.9847, 0.1562, 0.5, 0.1562, 0.5, 0.1562, 0.9847, 0.125, 0.9847, 0.125, 0.5, 0.125, 0.5, 0.125, 0.9847, 0.09375, 0.9847, 0.09375, 0.5, 0.09375, 0.5, 0.09375, 0.9847, 0.0625, 0.9847, 0.0625, 0.5, 0.0625, 0.5, 0.0625, 0.9847, 0.03125, 0.9847, 0.03125, 0.5, 0.03176, 0.2066, 0.04442, 0.1648, 0.04442, 0.1648, 0.03176, 0.2066, 0.9375, 0.5, 0.9375, 0.9847, 0.9062, 0.9847, 0.9062, 0.5, 0.75, 0.49, 0.7968, 0.4854, 0.8418, 0.4717, 0.8833, 0.4496, 0.9197, 0.4197, 0.9496, 0.3833, 0.9717, 0.3418, 0.9854, 0.2968, 0.99, 0.25, 0.9854, 0.2032, 0.9717, 0.1582, 0.9496, 0.1167, 0.9197, 0.08029, 0.8833, 0.05045, 0.8418, 0.02827, 0.7968, 0.01461, 0.75, 0.01, 0.7032, 0.01461, 0.6582, 0.02827, 0.6167, 0.05045, 0.5803, 0.08029, 0.5504, 0.1167, 0.5283, 0.1582, 0.5146, 0.2032, 0.51, 0.25, 0.5146, 0.2968, 0.5283, 0.3418, 0.5504, 0.3833, 0.5803, 0.4197, 0.6167, 0.4496, 0.6582, 0.4717, 0.7032, 0.4854, 0.25, 0.4725, 0.2066, 0.4682, 0.2066, 0.4682, 0.25, 0.4725, 0.3736, 0.435, 0.3352, 0.4556, 0.3352, 0.4556, 0.3736, 0.435, 0.4073, 0.4073, 0.3736, 0.435, 0.3736, 0.435, 0.4073, 0.4073, 0.435, 0.3736, 0.4073, 0.4073, 0.4073, 0.4073, 0.435, 0.3736, 0.4556, 0.3352, 0.435, 0.3736, 0.435, 0.3736, 0.4556, 0.3352, 0.4682, 0.2934, 0.4556, 0.3352, 0.4556, 0.3352, 0.4682, 0.2934, 0.4725, 0.25, 0.4682, 0.2934, 0.4682, 0.2934, 0.4725, 0.25, 0.4682, 0.2066, 0.4725, 0.25, 0.4725, 0.25, 0.4682, 0.2066, 0.4556, 0.1648, 0.4682, 0.2066, 0.4682, 0.2066, 0.4556, 0.1648, 0.435, 0.1264, 0.4556, 0.1648, 0.4556, 0.1648, 0.435, 0.1264, 0.4073, 0.09266, 0.435, 0.1264, 0.435, 0.1264, 0.4073, 0.09266, 0.3736, 0.06499, 0.4073, 0.09266, 0.4073, 0.09266, 0.3736, 0.06499, 0.3352, 0.04442, 0.3736, 0.06499, 0.3736, 0.06499, 0.3352, 0.04442, 0.2934, 0.03176, 0.3352, 0.04442, 0.3352, 0.04442, 0.2934, 0.03176, 0.25, 0.02749, 0.2934, 0.03176, 0.2934, 0.03176, 0.25, 0.02749, 0.2066, 0.03176, 0.25, 0.02749, 0.25, 0.02749, 0.2066, 0.03176, 0.1648, 0.04442, 0.2066, 0.03176, 0.2066, 0.03176, 0.1648, 0.04442, 0.1264, 0.06499, 0.1648, 0.04442, 0.1648, 0.04442, 0.1264, 0.06499, 0.09266, 0.09266, 0.1264, 0.06499, 0.1264, 0.06499, 0.09266, 0.09266, 0.06499, 0.1264, 0.09266, 0.09266, 0.09266, 0.09266, 0.06499, 0.1264, 0.06115, 0.1273, 0.04309, 0.1611, 0.03238, 0.1567, 0.05151, 0.1209, 0.04442, 0.1648, 0.06499, 0.1264, 0.06499, 0.1264, 0.04442, 0.1648, 0.02749, 0.25, 0.03176, 0.2066, 0.03176, 0.2066, 0.02749, 0.25, 0.03176, 0.2934, 0.02749, 0.25, 0.02749, 0.25, 0.03176, 0.2934, 0.04442, 0.3352, 0.03176, 0.2934, 0.03176, 0.2934, 0.04442, 0.3352, 0.06499, 0.3736, 0.04442, 0.3352, 0.04442, 0.3352, 0.06499, 0.3736, 0.09266, 0.4073, 0.06499, 0.3736, 0.06499, 0.3736, 0.09266, 0.4073, 0.1264, 0.435, 0.09266, 0.4073, 0.09266, 0.4073, 0.1264, 0.435, 0.1648, 0.4556, 0.1264, 0.435, 0.1264, 0.435, 0.1648, 0.4556, 0.2066, 0.4682, 0.1648, 0.4556, 0.1648, 0.4556, 0.2066, 0.4682, 1.0, 0.5, 1.0, 0.9847, 0.9688, 0.9847, 0.9688, 0.5, 0.3352, 0.4556, 0.2934, 0.4682, 0.2934, 0.4682, 0.3352, 0.4556, 0.03176, 0.2934, 0.02749, 0.25, 0.02749, 0.25, 0.03176, 0.2934, 0.4752, 0.2471, 0.4714, 0.2089, 0.4828, 0.2067, 0.4868, 0.2471, 0.04085, 0.1665, 0.02973, 0.2032, 0.01836, 0.2009, 0.03014, 0.1621, 0.4703, 0.2032, 0.4592, 0.1665, 0.4699, 0.1621, 0.4816, 0.2009, 0.02858, 0.2089, 0.02483, 0.2471, 0.01324, 0.2471, 0.01721, 0.2067, 0.4569, 0.1611, 0.4389, 0.1273, 0.4485, 0.1209, 0.4676, 0.1567, 0.02483, 0.2529, 0.02858, 0.2911, 0.01721, 0.2933, 0.01324, 0.2529, 0.4356, 0.1225, 0.4113, 0.09285, 0.4195, 0.08466, 0.4452, 0.116, 0.02973, 0.2968, 0.04085, 0.3335, 0.03014, 0.3379, 0.01836, 0.2991, 0.4071, 0.08871, 0.3775, 0.06441, 0.384, 0.05477, 0.4153, 0.08051, 0.04309, 0.3389, 0.06115, 0.3727, 0.05151, 0.3791, 0.03238, 0.3433, 0.3727, 0.06115, 0.3389, 0.04309, 0.3433, 0.03238, 0.3791, 0.05151, 0.2529, 0.4752, 0.2911, 0.4714, 0.2933, 0.4828, 0.2529, 0.4868, 0.06441, 0.3775, 0.08871, 0.4071, 0.08051, 0.4153, 0.05477, 0.384, 0.3335, 0.04085, 0.2968, 0.02973, 0.2991, 0.01836, 0.3379, 0.03014, 0.2968, 0.4703, 0.3335, 0.4592, 0.3379, 0.4699, 0.2991, 0.4816, 0.09285, 0.4113, 0.1225, 0.4356, 0.116, 0.4452, 0.08466, 0.4195, 0.2911, 0.02858, 0.2529, 0.02483, 0.2529, 0.01324, 0.2933, 0.01721, 0.3389, 0.4569, 0.3727, 0.4389, 0.3791, 0.4485, 0.3433, 0.4676, 0.1273, 0.4389, 0.1611, 0.4569, 0.1567, 0.4676, 0.1209, 0.4485, 0.2471, 0.02483, 0.2089, 0.02858, 0.2067, 0.01721, 0.2471, 0.01324, 0.3775, 0.4356, 0.4071, 0.4113, 0.4153, 0.4195, 0.384, 0.4452, 0.1665, 0.4592, 0.2032, 0.4703, 0.2009, 0.4816, 0.1621, 0.4699, 0.2032, 0.02973, 0.1665, 0.04085, 0.1621, 0.03014, 0.2009, 0.01836, 0.4113, 0.4071, 0.4356, 0.3775, 0.4452, 0.384, 0.4195, 0.4153, 0.2089, 0.4714, 0.2471, 0.4752, 0.2471, 0.4868, 0.2067, 0.4828, 0.1611, 0.04309, 0.1273, 0.06115, 0.1209, 0.05151, 0.1567, 0.03238, 0.4389, 0.3727, 0.4569, 0.3389, 0.4676, 0.3433, 0.4485, 0.3791, 0.1225, 0.06441, 0.09285, 0.08871, 0.08466, 0.08051, 0.116, 0.05477, 0.4592, 0.3335, 0.4703, 0.2968, 0.4816, 0.2991, 0.4699, 0.3379, 0.08871, 0.09285, 0.06441, 0.1225, 0.05477, 0.116, 0.08051, 0.08466, 0.4714, 0.2911, 0.4752, 0.2529, 0.4868, 0.2529, 0.4828, 0.2933, 0.2934, 0.4682, 0.25, 0.4725, 0.25, 0.4725, 0.2934, 0.4682, 0.4073, 0.09266, 0.435, 0.1264, 0.435, 0.1264, 0.4073, 0.09266, 0.04442, 0.3352, 0.03176, 0.2934, 0.03176, 0.2934, 0.04442, 0.3352, 0.3736, 0.06499, 0.4073, 0.09266, 0.4073, 0.09266, 0.3736, 0.06499, 0.06499, 0.3736, 0.04442, 0.3352, 0.04442, 0.3352, 0.06499, 0.3736, 0.3352, 0.04442, 0.3736, 0.06499, 0.3736, 0.06499, 0.3352, 0.04442, 0.2934, 0.4682, 0.25, 0.4725, 0.25, 0.4725, 0.2934, 0.4682, 0.09266, 0.4073, 0.06499, 0.3736, 0.06499, 0.3736, 0.09266, 0.4073, 0.2934, 0.03176, 0.3352, 0.04442, 0.3352, 0.04442, 0.2934, 0.03176, 0.3352, 0.4556, 0.2934, 0.4682, 0.2934, 0.4682, 0.3352, 0.4556, 0.1264, 0.435, 0.09266, 0.4073, 0.09266, 0.4073, 0.1264, 0.435, 0.25, 0.02749, 0.2934, 0.03176, 0.2934, 0.03176, 0.25, 0.02749, 0.3736, 0.435, 0.3352, 0.4556, 0.3352, 0.4556, 0.3736, 0.435, 0.1648, 0.4556, 0.1264, 0.435, 0.1264, 0.435, 0.1648, 0.4556, 0.2066, 0.03176, 0.25, 0.02749, 0.25, 0.02749, 0.2066, 0.03176, 0.4073, 0.4073, 0.3736, 0.435, 0.3736, 0.435, 0.4073, 0.4073, 0.2066, 0.4682, 0.1648, 0.4556, 0.1648, 0.4556, 0.2066, 0.4682, 0.1648, 0.04442, 0.2066, 0.03176, 0.2066, 0.03176, 0.1648, 0.04442, 0.435, 0.3736, 0.4073, 0.4073, 0.4073, 0.4073, 0.435, 0.3736, 0.25, 0.4725, 0.2066, 0.4682, 0.2066, 0.4682, 0.25, 0.4725, 0.1264, 0.06499, 0.1648, 0.04442, 0.1648, 0.04442, 0.1264, 0.06499, 0.4556, 0.3352, 0.435, 0.3736, 0.435, 0.3736, 0.4556, 0.3352, 0.09266, 0.09266, 0.1264, 0.06499, 0.1264, 0.06499, 0.09266, 0.09266, 0.4682, 0.2934, 0.4556, 0.3352, 0.4556, 0.3352, 0.4682, 0.2934, 0.06499, 0.1264, 0.09266, 0.09266, 0.09266, 0.09266, 0.06499, 0.1264, 0.4725, 0.25, 0.4682, 0.2934, 0.4682, 0.2934, 0.4725, 0.25, 0.04442, 0.1648, 0.06499, 0.1264, 0.06499, 0.1264, 0.04442, 0.1648, 0.4682, 0.2066, 0.4725, 0.25, 0.4725, 0.25, 0.4682, 0.2066, 0.03176, 0.2066, 0.04442, 0.1648, 0.04442, 0.1648, 0.03176, 0.2066, 0.4556, 0.1648, 0.4682, 0.2066, 0.4682, 0.2066, 0.4556, 0.1648, 0.02749, 0.25, 0.03176, 0.2066, 0.03176, 0.2066, 0.02749, 0.25, 0.435, 0.1264, 0.4556, 0.1648, 0.4556, 0.1648, 0.435, 0.1264, 0.441, 0.3291, 0.4219, 0.3648, 0.4219, 0.3648, 0.441, 0.3291, 0.09266, 0.4073, 0.06499, 0.3736, 0.06499, 0.3736, 0.09266, 0.4073, 0.2934, 0.03176, 0.3352, 0.04442, 0.3352, 0.04442, 0.2934, 0.03176, 0.3352, 0.4556, 0.2934, 0.4682, 0.2934, 0.4682, 0.3352, 0.4556, 0.1264, 0.435, 0.09266, 0.4073, 0.09266, 0.4073, 0.1264, 0.435, 0.25, 0.02749, 0.2934, 0.03176, 0.2934, 0.03176, 0.25, 0.02749, 0.3736, 0.435, 0.3352, 0.4556, 0.3352, 0.4556, 0.3736, 0.435, 0.1648, 0.4556, 0.1264, 0.435, 0.1264, 0.435, 0.1648, 0.4556, 0.2066, 0.03176, 0.25, 0.02749, 0.25, 0.02749, 0.2066, 0.03176, 0.4073, 0.4073, 0.3736, 0.435, 0.3736, 0.435, 0.4073, 0.4073, 0.2066, 0.4682, 0.1648, 0.4556, 0.1648, 0.4556, 0.2066, 0.4682, 0.1648, 0.04442, 0.2066, 0.03176, 0.2066, 0.03176, 0.1648, 0.04442, 0.435, 0.3736, 0.4073, 0.4073, 0.4073, 0.4073, 0.435, 0.3736, 0.25, 0.4725, 0.2066, 0.4682, 0.2066, 0.4682, 0.25, 0.4725, 0.1264, 0.06499, 0.1648, 0.04442, 0.1648, 0.04442, 0.1264, 0.06499, 0.4556, 0.3352, 0.435, 0.3736, 0.435, 0.3736, 0.4556, 0.3352, 0.09266, 0.09266, 0.1264, 0.06499, 0.1264, 0.06499, 0.09266, 0.09266, 0.4682, 0.2934, 0.4556, 0.3352, 0.4556, 0.3352, 0.4682, 0.2934, 0.06499, 0.1264, 0.09266, 0.09266, 0.09266, 0.09266, 0.06499, 0.1264, 0.4725, 0.25, 0.4682, 0.2934, 0.4682, 0.2934, 0.4725, 0.25, 0.04442, 0.1648, 0.06499, 0.1264, 0.06499, 0.1264, 0.04442, 0.1648, 0.4682, 0.2066, 0.4725, 0.25, 0.4725, 0.25, 0.4682, 0.2066, 0.03176, 0.2066, 0.04442, 0.1648, 0.04442, 0.1648, 0.03176, 0.2066, 0.4556, 0.1648, 0.4682, 0.2066, 0.4682, 0.2066, 0.4556, 0.1648, 0.02749, 0.25, 0.03176, 0.2066, 0.03176, 0.2066, 0.02749, 0.25, 0.435, 0.1264, 0.4556, 0.1648, 0.4556, 0.1648, 0.435, 0.1264, 0.03176, 0.2934, 0.02749, 0.25, 0.02749, 0.25, 0.03176, 0.2934, 0.4073, 0.09266, 0.435, 0.1264, 0.435, 0.1264, 0.4073, 0.09266, 0.04442, 0.3352, 0.03176, 0.2934, 0.03176, 0.2934, 0.04442, 0.3352, 0.3736, 0.06499, 0.4073, 0.09266, 0.4073, 0.09266, 0.3736, 0.06499, 0.06499, 0.3736, 0.04442, 0.3352, 0.04442, 0.3352, 0.06499, 0.3736, 0.3352, 0.04442, 0.3736, 0.06499, 0.3736, 0.06499, 0.3352, 0.04442, 0.25, 0.4567, 0.2903, 0.4527, 0.2934, 0.4682, 0.25, 0.4725, 0.2903, 0.4527, 0.3291, 0.441, 0.3352, 0.4556, 0.2934, 0.4682, 0.3291, 0.441, 0.3648, 0.4219, 0.3736, 0.435, 0.3352, 0.4556, 0.3648, 0.4219, 0.3961, 0.3961, 0.4073, 0.4073, 0.3736, 0.435, 0.3961, 0.3961, 0.4219, 0.3648, 0.435, 0.3736, 0.4073, 0.4073, 0.4219, 0.3648, 0.441, 0.3291, 0.4556, 0.3352, 0.435, 0.3736, 0.441, 0.3291, 0.4527, 0.2903, 0.4682, 0.2934, 0.4556, 0.3352, 0.4527, 0.2903, 0.4567, 0.25, 0.4725, 0.25, 0.4682, 0.2934, 0.4567, 0.25, 0.4527, 0.2097, 0.4682, 0.2066, 0.4725, 0.25, 0.4527, 0.2097, 0.441, 0.1709, 0.4556, 0.1648, 0.4682, 0.2066, 0.441, 0.1709, 0.4219, 0.1352, 0.435, 0.1264, 0.4556, 0.1648, 0.4219, 0.1352, 0.3961, 0.1039, 0.4073, 0.09266, 0.435, 0.1264, 0.3961, 0.1039, 0.3648, 0.07815, 0.3736, 0.06499, 0.4073, 0.09266, 0.3648, 0.07815, 0.3291, 0.05905, 0.3352, 0.04442, 0.3736, 0.06499, 0.3291, 0.05905, 0.2903, 0.04729, 0.2934, 0.03176, 0.3352, 0.04442, 0.2903, 0.04729, 0.25, 0.04332, 0.25, 0.02749, 0.2934, 0.03176, 0.25, 0.04332, 0.2097, 0.04729, 0.2066, 0.03176, 0.25, 0.02749, 0.2097, 0.04729, 0.1709, 0.05905, 0.1648, 0.04442, 0.2066, 0.03176, 0.1709, 0.05905, 0.1352, 0.07815, 0.1264, 0.06499, 0.1648, 0.04442, 0.1352, 0.07815, 0.1039, 0.1039, 0.09266, 0.09266, 0.1264, 0.06499, 0.1039, 0.1039, 0.07815, 0.1352, 0.06499, 0.1264, 0.09266, 0.09266, 0.07815, 0.1352, 0.05905, 0.1709, 0.04442, 0.1648, 0.06499, 0.1264, 0.05905, 0.1709, 0.04729, 0.2097, 0.03176, 0.2066, 0.04442, 0.1648, 0.04729, 0.2097, 0.04332, 0.25, 0.02749, 0.25, 0.03176, 0.2066, 0.04332, 0.25, 0.04729, 0.2903, 0.03176, 0.2934, 0.02749, 0.25, 0.04729, 0.2903, 0.05905, 0.3291, 0.04442, 0.3352, 0.03176, 0.2934, 0.05905, 0.3291, 0.07815, 0.3648, 0.06499, 0.3736, 0.04442, 0.3352, 0.07815, 0.3648, 0.1039, 0.3961, 0.09266, 0.4073, 0.06499, 0.3736, 0.1039, 0.3961, 0.1352, 0.4219, 0.1264, 0.435, 0.09266, 0.4073, 0.1352, 0.4219, 0.1709, 0.441, 0.1648, 0.4556, 0.1264, 0.435, 0.1709, 0.441, 0.2097, 0.4527, 0.2066, 0.4682, 0.1648, 0.4556, 0.2097, 0.4527, 0.25, 0.4567, 0.25, 0.4725, 0.2066, 0.4682, 0.4527, 0.2097, 0.4567, 0.25, 0.4567, 0.25, 0.4527, 0.2097, 0.1039, 0.1039, 0.1352, 0.07815, 0.1352, 0.07815, 0.1039, 0.1039, 0.4527, 0.2903, 0.441, 0.3291, 0.441, 0.3291, 0.4527, 0.2903, 0.07815, 0.1352, 0.1039, 0.1039, 0.1039, 0.1039, 0.07815, 0.1352, 0.4567, 0.25, 0.4527, 0.2903, 0.4527, 0.2903, 0.4567, 0.25, 0.05905, 0.1709, 0.07815, 0.1352, 0.07815, 0.1352, 0.05905, 0.1709, 0.4527, 0.2097, 0.4567, 0.25, 0.4567, 0.25, 0.4527, 0.2097, 0.04729, 0.2097, 0.05905, 0.1709, 0.05905, 0.1709, 0.04729, 0.2097, 0.441, 0.1709, 0.4527, 0.2097, 0.4527, 0.2097, 0.441, 0.1709, 0.04332, 0.25, 0.04729, 0.2097, 0.04729, 0.2097, 0.04332, 0.25, 0.4219, 0.1352, 0.441, 0.1709, 0.441, 0.1709, 0.4219, 0.1352, 0.04729, 0.2903, 0.04332, 0.25, 0.04332, 0.25, 0.04729, 0.2903, 0.3961, 0.1039, 0.4219, 0.1352, 0.4219, 0.1352, 0.3961, 0.1039, 0.05905, 0.3291, 0.04729, 0.2903, 0.04729, 0.2903, 0.05905, 0.3291, 0.3648, 0.07815, 0.3961, 0.1039, 0.3961, 0.1039, 0.3648, 0.07815, 0.07815, 0.3648, 0.05905, 0.3291, 0.05905, 0.3291, 0.07815, 0.3648, 0.3291, 0.05905, 0.3648, 0.07815, 0.3648, 0.07815, 0.3291, 0.05905, 0.2903, 0.4527, 0.25, 0.4567, 0.25, 0.4567, 0.2903, 0.4527, 0.1039, 0.3961, 0.07815, 0.3648, 0.07815, 0.3648, 0.1039, 0.3961, 0.2903, 0.04729, 0.3291, 0.05905, 0.3291, 0.05905, 0.2903, 0.04729, 0.3291, 0.441, 0.2903, 0.4527, 0.2903, 0.4527, 0.3291, 0.441, 0.1352, 0.4219, 0.1039, 0.3961, 0.1039, 0.3961, 0.1352, 0.4219, 0.25, 0.04332, 0.2903, 0.04729, 0.2903, 0.04729, 0.25, 0.04332, 0.3648, 0.4219, 0.3291, 0.441, 0.3291, 0.441, 0.3648, 0.4219, 0.1709, 0.441, 0.1352, 0.4219, 0.1352, 0.4219, 0.1709, 0.441, 0.2097, 0.04729, 0.25, 0.04332, 0.25, 0.04332, 0.2097, 0.04729, 0.3961, 0.3961, 0.3648, 0.4219, 0.3648, 0.4219, 0.3961, 0.3961, 0.2097, 0.4527, 0.1709, 0.441, 0.1709, 0.441, 0.2097, 0.4527, 0.1709, 0.05905, 0.2097, 0.04729, 0.2097, 0.04729, 0.1709, 0.05905, 0.4219, 0.3648, 0.3961, 0.3961, 0.3961, 0.3961, 0.4219, 0.3648, 0.25, 0.4567, 0.2097, 0.4527, 0.2097, 0.4527, 0.25, 0.4567, 0.1352, 0.07815, 0.1709, 0.05905, 0.1709, 0.05905, 0.1352, 0.07815, 0.3648, 0.07815, 0.3961, 0.1039, 0.3961, 0.1039, 0.3648, 0.07815, 0.04729, 0.2097, 0.05905, 0.1709, 0.05905, 0.1709, 0.04729, 0.2097, 0.441, 0.1709, 0.4527, 0.2097, 0.4527, 0.2097, 0.441, 0.1709, 0.04332, 0.25, 0.04729, 0.2097, 0.04729, 0.2097, 0.04332, 0.25, 0.4219, 0.1352, 0.441, 0.1709, 0.441, 0.1709, 0.4219, 0.1352, 0.04729, 0.2903, 0.04332, 0.25, 0.04332, 0.25, 0.04729, 0.2903, 0.3961, 0.1039, 0.4219, 0.1352, 0.4219, 0.1352, 0.3961, 0.1039, 0.05905, 0.3291, 0.04729, 0.2903, 0.04729, 0.2903, 0.05905, 0.3291, 0.3648, 0.07815, 0.3961, 0.1039, 0.3961, 0.1039, 0.3648, 0.07815, 0.07815, 0.3648, 0.05905, 0.3291, 0.05905, 0.3291, 0.07815, 0.3648, 0.3291, 0.05905, 0.3648, 0.07815, 0.3648, 0.07815, 0.3291, 0.05905, 0.2903, 0.4527, 0.25, 0.4567, 0.25, 0.4567, 0.2903, 0.4527, 0.1039, 0.3961, 0.07815, 0.3648, 0.07815, 0.3648, 0.1039, 0.3961, 0.2903, 0.04729, 0.3291, 0.05905, 0.3291, 0.05905, 0.2903, 0.04729, 0.3291, 0.441, 0.2903, 0.4527, 0.2903, 0.4527, 0.3291, 0.441, 0.1352, 0.4219, 0.1039, 0.3961, 0.1039, 0.3961, 0.1352, 0.4219, 0.25, 0.04332, 0.2903, 0.04729, 0.2903, 0.04729, 0.25, 0.04332, 0.3648, 0.4219, 0.3291, 0.441, 0.3291, 0.441, 0.3648, 0.4219, 0.1709, 0.441, 0.1352, 0.4219, 0.1352, 0.4219, 0.1709, 0.441, 0.2097, 0.04729, 0.25, 0.04332, 0.25, 0.04332, 0.2097, 0.04729, 0.3961, 0.3961, 0.3648, 0.4219, 0.3648, 0.4219, 0.3961, 0.3961, 0.2097, 0.4527, 0.1709, 0.441, 0.1709, 0.441, 0.2097, 0.4527, 0.1709, 0.05905, 0.2097, 0.04729, 0.2097, 0.04729, 0.1709, 0.05905, 0.4219, 0.3648, 0.3961, 0.3961, 0.3961, 0.3961, 0.4219, 0.3648, 0.25, 0.4567, 0.2097, 0.4527, 0.2097, 0.4527, 0.25, 0.4567, 0.1352, 0.07815, 0.1709, 0.05905, 0.1709, 0.05905, 0.1352, 0.07815, 0.441, 0.3291, 0.4219, 0.3648, 0.4219, 0.3648, 0.441, 0.3291, 0.1039, 0.1039, 0.1352, 0.07815, 0.1352, 0.07815, 0.1039, 0.1039, 0.4527, 0.2903, 0.441, 0.3291, 0.441, 0.3291, 0.4527, 0.2903, 0.07815, 0.1352, 0.1039, 0.1039, 0.1039, 0.1039, 0.07815, 0.1352, 0.4567, 0.25, 0.4527, 0.2903, 0.4527, 0.2903, 0.4567, 0.25, 0.05905, 0.1709, 0.07815, 0.1352, 0.07815, 0.1352, 0.05905, 0.1709, 0.3291, 0.441, 0.2903, 0.4527, 0.2903, 0.4527, 0.3291, 0.441, 0.07815, 0.3648, 0.05905, 0.3291, 0.05905, 0.3291, 0.07815, 0.3648, 0.3291, 0.05905, 0.3648, 0.07815, 0.3648, 0.07815, 0.3291, 0.05905, 0.1039, 0.3961, 0.07815, 0.3648, 0.07815, 0.3648, 0.1039, 0.3961, 0.2903, 0.04729, 0.3291, 0.05905, 0.3291, 0.05905, 0.2903, 0.04729, 0.2895, 0.4487, 0.25, 0.4526, 0.2105, 0.4487, 0.1725, 0.4371, 0.1375, 0.4184, 0.1068, 0.3932, 0.08157, 0.3625, 0.06285, 0.3275, 0.05133, 0.2895, 0.04743, 0.25, 0.05133, 0.2105, 0.06285, 0.1725, 0.08157, 0.1375, 0.1068, 0.1068, 0.1375, 0.08157, 0.1725, 0.06285, 0.2105, 0.05133, 0.25, 0.04743, 0.2895, 0.05133, 0.3275, 0.06285, 0.3625, 0.08157, 0.3932, 0.1068, 0.4184, 0.1375, 0.4371, 0.1725, 0.4487, 0.2105, 0.4526, 0.25, 0.4487, 0.2895, 0.4371, 0.3275, 0.4184, 0.3625, 0.3932, 0.3932, 0.3625, 0.4184, 0.3275, 0.4371, 0.1352, 0.4219, 0.1039, 0.3961, 0.1039, 0.3961, 0.1352, 0.4219, 0.25, 0.04332, 0.2903, 0.04729, 0.2903, 0.04729, 0.25, 0.04332, 0.25, 0.4567, 0.2097, 0.4527, 0.2097, 0.4527, 0.25, 0.4567, 0.1709, 0.441, 0.1352, 0.4219, 0.1352, 0.4219, 0.1709, 0.441, 0.2097, 0.04729, 0.25, 0.04332, 0.25, 0.04332, 0.2097, 0.04729, 0.3961, 0.3961, 0.3648, 0.4219, 0.3648, 0.4219, 0.3961, 0.3961, 0.2097, 0.4527, 0.1709, 0.441, 0.1709, 0.441, 0.2097, 0.4527, 0.1709, 0.05905, 0.2097, 0.04729, 0.2097, 0.04729, 0.1709, 0.05905, 0.4219, 0.3648, 0.3961, 0.3961, 0.3961, 0.3961, 0.4219, 0.3648, 0.1352, 0.07815, 0.1709, 0.05905, 0.1709, 0.05905, 0.1352, 0.07815, 0.441, 0.3291, 0.4219, 0.3648, 0.4219, 0.3648, 0.441, 0.3291, 0.3648, 0.4219, 0.3291, 0.441, 0.3291, 0.441, 0.3648, 0.4219, 0.1039, 0.1039, 0.1352, 0.07815, 0.1352, 0.07815, 0.1039, 0.1039, 0.4527, 0.2903, 0.441, 0.3291, 0.441, 0.3291, 0.4527, 0.2903, 0.07815, 0.1352, 0.1039, 0.1039, 0.1039, 0.1039, 0.07815, 0.1352, 0.4567, 0.25, 0.4527, 0.2903, 0.4527, 0.2903, 0.4567, 0.25, 0.05905, 0.1709, 0.07815, 0.1352, 0.07815, 0.1352, 0.05905, 0.1709, 0.4527, 0.2097, 0.4567, 0.25, 0.4567, 0.25, 0.4527, 0.2097, 0.04729, 0.2097, 0.05905, 0.1709, 0.05905, 0.1709, 0.04729, 0.2097, 0.441, 0.1709, 0.4527, 0.2097, 0.4527, 0.2097, 0.441, 0.1709, 0.04332, 0.25, 0.04729, 0.2097, 0.04729, 0.2097, 0.04332, 0.25, 0.4219, 0.1352, 0.441, 0.1709, 0.441, 0.1709, 0.4219, 0.1352, 0.04729, 0.2903, 0.04332, 0.25, 0.04332, 0.25, 0.04729, 0.2903, 0.3961, 0.1039, 0.4219, 0.1352, 0.4219, 0.1352, 0.3961, 0.1039, 0.05905, 0.3291, 0.04729, 0.2903, 0.04729, 0.2903, 0.05905, 0.3291, 0.2529, 0.4752, 0.2471, 0.4752, 0.25, 0.4725, 0.2934, 0.4682, 0.2968, 0.4703, 0.2911, 0.4714, 0.3352, 0.4556, 0.3389, 0.4569, 0.3335, 0.4592, 0.3736, 0.435, 0.3775, 0.4356, 0.3727, 0.4389, 0.4073, 0.4073, 0.4113, 0.4071, 0.4071, 0.4113, 0.435, 0.3736, 0.4389, 0.3727, 0.4356, 0.3775, 0.4556, 0.3352, 0.4592, 0.3335, 0.4569, 0.3389, 0.4682, 0.2934, 0.4714, 0.2911, 0.4703, 0.2968, 0.4725, 0.25, 0.4752, 0.2471, 0.4752, 0.2529, 0.4682, 0.2066, 0.4703, 0.2032, 0.4714, 0.2089, 0.4556, 0.1648, 0.4569, 0.1611, 0.4592, 0.1665, 0.435, 0.1264, 0.4356, 0.1225, 0.4389, 0.1273, 0.4073, 0.09266, 0.4071, 0.08871, 0.4113, 0.09285, 0.3736, 0.06499, 0.3727, 0.06115, 0.3775, 0.06441, 0.3352, 0.04442, 0.3335, 0.04085, 0.3389, 0.04309, 0.2934, 0.03176, 0.2911, 0.02858, 0.2968, 0.02973, 0.25, 0.02749, 0.2471, 0.02483, 0.2529, 0.02483, 0.2066, 0.03176, 0.2032, 0.02973, 0.2089, 0.02858, 0.1648, 0.04442, 0.1611, 0.04309, 0.1665, 0.04085, 0.1264, 0.06499, 0.1225, 0.06441, 0.1273, 0.06115, 0.09266, 0.09266, 0.08871, 0.09285, 0.09285, 0.08871, 0.06499, 0.1264, 0.06115, 0.1273, 0.06441, 0.1225, 0.04442, 0.1648, 0.04085, 0.1665, 0.04309, 0.1611, 0.03176, 0.2066, 0.02858, 0.2089, 0.02973, 0.2032, 0.02749, 0.25, 0.02483, 0.2529, 0.02483, 0.2471, 0.03176, 0.2934, 0.02973, 0.2968, 0.02858, 0.2911, 0.04442, 0.3352, 0.04309, 0.3389, 0.04085, 0.3335, 0.06499, 0.3736, 0.06441, 0.3775, 0.06115, 0.3727, 0.09266, 0.4073, 0.09285, 0.4113, 0.08871, 0.4071, 0.1264, 0.435, 0.1273, 0.4389, 0.1225, 0.4356, 0.1648, 0.4556, 0.1665, 0.4592, 0.1611, 0.4569, 0.2066, 0.4682, 0.2089, 0.4714, 0.2032, 0.4703, 0.2933, 0.4828, 0.2962, 0.4822, 0.2968, 0.4854, 0.2529, 0.4868, 0.25, 0.49, 0.25, 0.4868, 0.3379, 0.4699, 0.3406, 0.4687, 0.3418, 0.4717, 0.3791, 0.4485, 0.3815, 0.4469, 0.3833, 0.4496, 0.4153, 0.4195, 0.4174, 0.4174, 0.4197, 0.4197, 0.4452, 0.384, 0.4469, 0.3815, 0.4496, 0.3833, 0.4676, 0.3433, 0.4687, 0.3406, 0.4717, 0.3418, 0.4816, 0.2991, 0.4822, 0.2962, 0.4854, 0.2968, 0.4868, 0.25, 0.4868, 0.2471, 0.49, 0.25, 0.4822, 0.2038, 0.4816, 0.2009, 0.4854, 0.2032, 0.4687, 0.1594, 0.4676, 0.1567, 0.4717, 0.1582, 0.4469, 0.1185, 0.4452, 0.116, 0.4496, 0.1167, 0.4174, 0.08258, 0.4153, 0.08051, 0.4197, 0.08029, 0.3815, 0.05314, 0.3791, 0.05151, 0.3833, 0.05045, 0.3406, 0.03126, 0.3379, 0.03014, 0.3418, 0.02827, 0.2962, 0.01778, 0.2933, 0.01721, 0.2968, 0.01461, 0.25, 0.01324, 0.2471, 0.01324, 0.25, 0.01, 0.2038, 0.01778, 0.2009, 0.01836, 0.2032, 0.01461, 0.1594, 0.03126, 0.1567, 0.03238, 0.1582, 0.02827, 0.1185, 0.05314, 0.116, 0.05477, 0.1167, 0.05045, 0.08258, 0.08258, 0.08051, 0.08466, 0.08029, 0.08029, 0.05314, 0.1185, 0.05151, 0.1209, 0.05045, 0.1167, 0.03126, 0.1594, 0.03014, 0.1621, 0.02827, 0.1582, 0.01778, 0.2038, 0.01721, 0.2067, 0.01461, 0.2032, 0.01324, 0.2471, 0.01324, 0.25, 0.01, 0.25, 0.01721, 0.2933, 0.01778, 0.2962, 0.01461, 0.2968, 0.03014, 0.3379, 0.03126, 0.3406, 0.02827, 0.3418, 0.05151, 0.3791, 0.05314, 0.3815, 0.05045, 0.3833, 0.08051, 0.4153, 0.08258, 0.4174, 0.08029, 0.4197, 0.116, 0.4452, 0.1185, 0.4469, 0.1167, 0.4496, 0.1567, 0.4676, 0.1594, 0.4687, 0.1582, 0.4717, 0.2009, 0.4816, 0.2038, 0.4822, 0.2032, 0.4854, 0.2968, 0.4854, 0.25, 0.49, 0.2529, 0.4868, 0.2933, 0.4828, 0.3418, 0.4717, 0.2968, 0.4854, 0.2991, 0.4816, 0.3379, 0.4699, 0.3833, 0.4496, 0.3418, 0.4717, 0.3433, 0.4676, 0.3791, 0.4485, 0.4197, 0.4197, 0.3833, 0.4496, 0.384, 0.4452, 0.4153, 0.4195, 0.4496, 0.3833, 0.4197, 0.4197, 0.4195, 0.4153, 0.4452, 0.384, 0.4717, 0.3418, 0.4496, 0.3833, 0.4485, 0.3791, 0.4676, 0.3433, 0.4854, 0.2968, 0.4717, 0.3418, 0.4699, 0.3379, 0.4816, 0.2991, 0.49, 0.25, 0.4854, 0.2968, 0.4828, 0.2933, 0.4868, 0.2529, 0.4854, 0.2032, 0.49, 0.25, 0.4868, 0.2471, 0.4828, 0.2067, 0.4717, 0.1582, 0.4854, 0.2032, 0.4816, 0.2009, 0.4699, 0.1621, 0.4496, 0.1167, 0.4717, 0.1582, 0.4676, 0.1567, 0.4485, 0.1209, 0.4197, 0.08029, 0.4496, 0.1167, 0.4452, 0.116, 0.4195, 0.08466, 0.3833, 0.05045, 0.4197, 0.08029, 0.4153, 0.08051, 0.384, 0.05477, 0.3418, 0.02827, 0.3833, 0.05045, 0.3791, 0.05151, 0.3433, 0.03238, 0.2968, 0.01461, 0.3418, 0.02827, 0.3379, 0.03014, 0.2991, 0.01836, 0.25, 0.01, 0.2968, 0.01461, 0.2933, 0.01721, 0.2529, 0.01324, 0.2032, 0.01461, 0.25, 0.01, 0.2471, 0.01324, 0.2067, 0.01721, 0.1582, 0.02827, 0.2032, 0.01461, 0.2009, 0.01836, 0.1621, 0.03014, 0.1167, 0.05045, 0.1582, 0.02827, 0.1567, 0.03238, 0.1209, 0.05151, 0.08029, 0.08029, 0.1167, 0.05045, 0.116, 0.05477, 0.08466, 0.08051, 0.05045, 0.1167, 0.08029, 0.08029, 0.08051, 0.08466, 0.05477, 0.116, 0.02827, 0.1582, 0.05045, 0.1167, 0.05151, 0.1209, 0.03238, 0.1567, 0.01461, 0.2032, 0.02827, 0.1582, 0.03014, 0.1621, 0.01836, 0.2009, 0.01, 0.25, 0.01461, 0.2032, 0.01721, 0.2067, 0.01324, 0.2471, 0.01461, 0.2968, 0.01, 0.25, 0.01324, 0.2529, 0.01721, 0.2933, 0.02827, 0.3418, 0.01461, 0.2968, 0.01836, 0.2991, 0.03014, 0.3379, 0.05045, 0.3833, 0.02827, 0.3418, 0.03238, 0.3433, 0.05151, 0.3791, 0.08029, 0.4197, 0.05045, 0.3833, 0.05477, 0.384, 0.08051, 0.4153, 0.1167, 0.4496, 0.08029, 0.4197, 0.08466, 0.4195, 0.116, 0.4452, 0.1582, 0.4717, 0.1167, 0.4496, 0.1209, 0.4485, 0.1567, 0.4676, 0.2032, 0.4854, 0.1582, 0.4717, 0.1621, 0.4699, 0.2009, 0.4816, 0.25, 0.49, 0.2032, 0.4854, 0.2067, 0.4828, 0.2471, 0.4868, 0.2911, 0.4714, 0.2529, 0.4752, 0.25, 0.4725, 0.2934, 0.4682, 0.3335, 0.4592, 0.2968, 0.4703, 0.2934, 0.4682, 0.3352, 0.4556, 0.3727, 0.4389, 0.3389, 0.4569, 0.3352, 0.4556, 0.3736, 0.435, 0.4071, 0.4113, 0.3775, 0.4356, 0.3736, 0.435, 0.4073, 0.4073, 0.4356, 0.3775, 0.4113, 0.4071, 0.4073, 0.4073, 0.435, 0.3736, 0.4569, 0.3389, 0.4389, 0.3727, 0.435, 0.3736, 0.4556, 0.3352, 0.4703, 0.2968, 0.4592, 0.3335, 0.4556, 0.3352, 0.4682, 0.2934, 0.4752, 0.2529, 0.4714, 0.2911, 0.4682, 0.2934, 0.4725, 0.25, 0.4714, 0.2089, 0.4752, 0.2471, 0.4725, 0.25, 0.4682, 0.2066, 0.4592, 0.1665, 0.4703, 0.2032, 0.4682, 0.2066, 0.4556, 0.1648, 0.4389, 0.1273, 0.4569, 0.1611, 0.4556, 0.1648, 0.435, 0.1264, 0.4113, 0.09285, 0.4356, 0.1225, 0.435, 0.1264, 0.4073, 0.09266, 0.3775, 0.06441, 0.4071, 0.08871, 0.4073, 0.09266, 0.3736, 0.06499, 0.3389, 0.04309, 0.3727, 0.06115, 0.3736, 0.06499, 0.3352, 0.04442, 0.2968, 0.02973, 0.3335, 0.04085, 0.3352, 0.04442, 0.2934, 0.03176, 0.2529, 0.02483, 0.2911, 0.02858, 0.2934, 0.03176, 0.25, 0.02749, 0.2089, 0.02858, 0.2471, 0.02483, 0.25, 0.02749, 0.2066, 0.03176, 0.1665, 0.04085, 0.2032, 0.02973, 0.2066, 0.03176, 0.1648, 0.04442, 0.1273, 0.06115, 0.1611, 0.04309, 0.1648, 0.04442, 0.1264, 0.06499, 0.09285, 0.08871, 0.1225, 0.06441, 0.1264, 0.06499, 0.09266, 0.09266, 0.06441, 0.1225, 0.08871, 0.09285, 0.09266, 0.09266, 0.06499, 0.1264, 0.04309, 0.1611, 0.06115, 0.1273, 0.06499, 0.1264, 0.04442, 0.1648, 0.02973, 0.2032, 0.04085, 0.1665, 0.04442, 0.1648, 0.03176, 0.2066, 0.02483, 0.2471, 0.02858, 0.2089, 0.03176, 0.2066, 0.02749, 0.25, 0.02858, 0.2911, 0.02483, 0.2529, 0.02749, 0.25, 0.03176, 0.2934, 0.04085, 0.3335, 0.02973, 0.2968, 0.03176, 0.2934, 0.04442, 0.3352, 0.06115, 0.3727, 0.04309, 0.3389, 0.04442, 0.3352, 0.06499, 0.3736, 0.08871, 0.4071, 0.06441, 0.3775, 0.06499, 0.3736, 0.09266, 0.4073, 0.1225, 0.4356, 0.09285, 0.4113, 0.09266, 0.4073, 0.1264, 0.435, 0.1611, 0.4569, 0.1273, 0.4389, 0.1264, 0.435, 0.1648, 0.4556, 0.2032, 0.4703, 0.1665, 0.4592, 0.1648, 0.4556, 0.2066, 0.4682, 0.2471, 0.4752, 0.2089, 0.4714, 0.2066, 0.4682, 0.25, 0.4725, 0.2471, 0.4868, 0.2471, 0.4752, 0.2529, 0.4752, 0.2529, 0.4868, 0.2968, 0.4703, 0.2991, 0.4816, 0.2933, 0.4828, 0.2911, 0.4714, 0.3389, 0.4569, 0.3433, 0.4676, 0.3379, 0.4699, 0.3335, 0.4592, 0.3775, 0.4356, 0.384, 0.4452, 0.3791, 0.4485, 0.3727, 0.4389, 0.4113, 0.4071, 0.4195, 0.4153, 0.4153, 0.4195, 0.4071, 0.4113, 0.4389, 0.3727, 0.4485, 0.3791, 0.4452, 0.384, 0.4356, 0.3775, 0.4592, 0.3335, 0.4699, 0.3379, 0.4676, 0.3433, 0.4569, 0.3389, 0.4714, 0.2911, 0.4828, 0.2933, 0.4816, 0.2991, 0.4703, 0.2968, 0.4752, 0.2471, 0.4868, 0.2471, 0.4868, 0.2529, 0.4752, 0.2529, 0.4703, 0.2032, 0.4816, 0.2009, 0.4828, 0.2067, 0.4714, 0.2089, 0.4569, 0.1611, 0.4676, 0.1567, 0.4699, 0.1621, 0.4592, 0.1665, 0.4356, 0.1225, 0.4452, 0.116, 0.4485, 0.1209, 0.4389, 0.1273, 0.4071, 0.08871, 0.4153, 0.08051, 0.4195, 0.08466, 0.4113, 0.09285, 0.3727, 0.06115, 0.3791, 0.05151, 0.384, 0.05477, 0.3775, 0.06441, 0.3335, 0.04085, 0.3379, 0.03014, 0.3433, 0.03238, 0.3389, 0.04309, 0.2911, 0.02858, 0.2933, 0.01721, 0.2991, 0.01836, 0.2968, 0.02973, 0.2471, 0.02483, 0.2471, 0.01324, 0.2529, 0.01324, 0.2529, 0.02483, 0.2032, 0.02973, 0.2009, 0.01836, 0.2067, 0.01721, 0.2089, 0.02858, 0.1611, 0.04309, 0.1567, 0.03238, 0.1621, 0.03014, 0.1665, 0.04085, 0.1225, 0.06441, 0.116, 0.05477, 0.1209, 0.05151, 0.1273, 0.06115, 0.08871, 0.09285, 0.08051, 0.08466, 0.08466, 0.08051, 0.09285, 0.08871, 0.06115, 0.1273, 0.05151, 0.1209, 0.05477, 0.116, 0.06441, 0.1225, 0.04085, 0.1665, 0.03014, 0.1621, 0.03238, 0.1567, 0.04309, 0.1611, 0.02858, 0.2089, 0.01721, 0.2067, 0.01836, 0.2009, 0.02973, 0.2032, 0.02483, 0.2529, 0.01324, 0.2529, 0.01324, 0.2471, 0.02483, 0.2471, 0.02973, 0.2968, 0.01836, 0.2991, 0.01721, 0.2933, 0.02858, 0.2911, 0.04309, 0.3389, 0.03238, 0.3433, 0.03014, 0.3379, 0.04085, 0.3335, 0.06441, 0.3775, 0.05477, 0.384, 0.05151, 0.3791, 0.06115, 0.3727, 0.09285, 0.4113, 0.08466, 0.4195, 0.08051, 0.4153, 0.08871, 0.4071, 0.1273, 0.4389, 0.1209, 0.4485, 0.116, 0.4452, 0.1225, 0.4356, 0.1665, 0.4592, 0.1621, 0.4699, 0.1567, 0.4676, 0.1611, 0.4569, 0.2089, 0.4714, 0.2067, 0.4828, 0.2009, 0.4816, 0.2032, 0.4703, 0.2934, 0.4682, 0.25, 0.4725, 0.25, 0.4725, 0.2934, 0.4682, 0.2903, 0.4527, 0.25, 0.4567, 0.25, 0.4526, 0.2895, 0.4487, 0.3291, 0.441, 0.2903, 0.4527, 0.2895, 0.4487, 0.3275, 0.4371, 0.3648, 0.4219, 0.3291, 0.441, 0.3275, 0.4371, 0.3625, 0.4184, 0.3961, 0.3961, 0.3648, 0.4219, 0.3625, 0.4184, 0.3932, 0.3932, 0.4219, 0.3648, 0.3961, 0.3961, 0.3932, 0.3932, 0.4184, 0.3625, 0.441, 0.3291, 0.4219, 0.3648, 0.4184, 0.3625, 0.4371, 0.3275, 0.4527, 0.2903, 0.441, 0.3291, 0.4371, 0.3275, 0.4487, 0.2895, 0.4567, 0.25, 0.4527, 0.2903, 0.4487, 0.2895, 0.4526, 0.25, 0.4527, 0.2097, 0.4567, 0.25, 0.4526, 0.25, 0.4487, 0.2105, 0.441, 0.1709, 0.4527, 0.2097, 0.4487, 0.2105, 0.4371, 0.1725, 0.4219, 0.1352, 0.441, 0.1709, 0.4371, 0.1725, 0.4184, 0.1375, 0.3961, 0.1039, 0.4219, 0.1352, 0.4184, 0.1375, 0.3932, 0.1068, 0.3648, 0.07815, 0.3961, 0.1039, 0.3932, 0.1068, 0.3625, 0.08157, 0.3291, 0.05905, 0.3648, 0.07815, 0.3625, 0.08157, 0.3275, 0.06285, 0.2903, 0.04729, 0.3291, 0.05905, 0.3275, 0.06285, 0.2895, 0.05133, 0.25, 0.04332, 0.2903, 0.04729, 0.2895, 0.05133, 0.25, 0.04743, 0.2097, 0.04729, 0.25, 0.04332, 0.25, 0.04743, 0.2105, 0.05133, 0.1709, 0.05905, 0.2097, 0.04729, 0.2105, 0.05133, 0.1725, 0.06285, 0.1352, 0.07815, 0.1709, 0.05905, 0.1725, 0.06285, 0.1375, 0.08157, 0.1039, 0.1039, 0.1352, 0.07815, 0.1375, 0.08157, 0.1068, 0.1068, 0.07815, 0.1352, 0.1039, 0.1039, 0.1068, 0.1068, 0.08157, 0.1375, 0.05905, 0.1709, 0.07815, 0.1352, 0.08157, 0.1375, 0.06285, 0.1725, 0.04729, 0.2097, 0.05905, 0.1709, 0.06285, 0.1725, 0.05133, 0.2105, 0.04332, 0.25, 0.04729, 0.2097, 0.05133, 0.2105, 0.04743, 0.25, 0.04729, 0.2903, 0.04332, 0.25, 0.04743, 0.25, 0.05133, 0.2895, 0.05905, 0.3291, 0.04729, 0.2903, 0.05133, 0.2895, 0.06285, 0.3275, 0.07815, 0.3648, 0.05905, 0.3291, 0.06285, 0.3275, 0.08157, 0.3625, 0.1039, 0.3961, 0.07815, 0.3648, 0.08157, 0.3625, 0.1068, 0.3932, 0.1352, 0.4219, 0.1039, 0.3961, 0.1068, 0.3932, 0.1375, 0.4184, 0.1709, 0.441, 0.1352, 0.4219, 0.1375, 0.4184, 0.1725, 0.4371, 0.2097, 0.4527, 0.1709, 0.441, 0.1725, 0.4371, 0.2105, 0.4487, 0.25, 0.4567, 0.2097, 0.4527, 0.2105, 0.4487, 0.25, 0.4526, 0.2903, 0.4527, 0.25, 0.4567, 0.25, 0.4567, 0.2903, 0.4527, 0.612, 0.6016, 0.5938, 0.6016, 0.5938, 0.5, 0.625, 0.5, 0.5938, 0.6016, 0.5625, 0.6016, 0.5625, 0.5, 0.5938, 0.5, 0.5625, 0.6016, 0.5312, 0.6016, 0.5312, 0.5, 0.5625, 0.5, 0.5312, 0.6016, 0.5, 0.6016, 0.5, 0.5, 0.5312, 0.5, 0.5, 0.6016, 0.4688, 0.6016, 0.4688, 0.5, 0.5, 0.5, 0.4688, 0.6016, 0.4375, 0.6016, 0.4375, 0.5, 0.4688, 0.5, 0.4375, 0.6016, 0.4063, 0.6016, 0.4062, 0.5, 0.4375, 0.5, 0.4063, 0.6016, 0.388, 0.6016, 0.375, 0.5, 0.4062, 0.5, 0.5938, 0.8832, 0.612, 0.8832, 0.625, 0.9847, 0.5938, 0.9847, 0.5625, 0.8832, 0.5938, 0.8832, 0.5938, 0.9847, 0.5625, 0.9847, 0.5312, 0.8832, 0.5625, 0.8832, 0.5625, 0.9847, 0.5312, 0.9847, 0.5, 0.8832, 0.5312, 0.8832, 0.5312, 0.9847, 0.5, 0.9847, 0.4688, 0.8832, 0.5, 0.8832, 0.5, 0.9847, 0.4688, 0.9847, 0.4375, 0.8832, 0.4688, 0.8832, 0.4688, 0.9847, 0.4375, 0.9847, 0.4062, 0.8832, 0.4375, 0.8832, 0.4375, 0.9847, 0.4062, 0.9847, 0.388, 0.8832, 0.4062, 0.8832, 0.4062, 0.9847, 0.375, 0.9847, 0.612, 0.8832, 0.612, 0.6016, 0.625, 0.5, 0.625, 0.9847, 0.388, 0.6016, 0.388, 0.8832, 0.375, 0.9847, 0.375, 0.5, 0.612, 0.8832, 0.5938, 0.8832, 0.5938, 0.8832, 0.612, 0.8832, 0.5938, 0.8832, 0.5625, 0.8832, 0.5625, 0.8832, 0.5938, 0.8832, 0.5625, 0.8832, 0.5312, 0.8832, 0.5312, 0.8832, 0.5625, 0.8832, 0.5312, 0.8832, 0.5, 0.8832, 0.5, 0.8832, 0.5312, 0.8832, 0.5, 0.8832, 0.4688, 0.8832, 0.4688, 0.8832, 0.5, 0.8832, 0.4688, 0.8832, 0.4375, 0.8832, 0.4375, 0.8832, 0.4688, 0.8832, 0.4063, 0.6016, 0.4375, 0.6016, 0.4375, 0.6016, 0.4063, 0.6016, 0.388, 0.6016, 0.4063, 0.6016, 0.4063, 0.6016, 0.388, 0.6016, 0.6093, 0.6233, 0.6093, 0.8615, 0.5965, 0.8615, 0.5965, 0.6233, 0.5285, 0.6233, 0.5285, 0.8615, 0.5028, 0.8615, 0.5028, 0.6233, 0.5312, 0.6016, 0.5625, 0.6016, 0.5625, 0.6016, 0.5312, 0.6016, 0.4972, 0.6233, 0.4972, 0.8615, 0.4715, 0.8615, 0.4715, 0.6233, 0.5, 0.6016, 0.5312, 0.6016, 0.5312, 0.6016, 0.5, 0.6016, 0.466, 0.6233, 0.466, 0.8615, 0.4403, 0.8615, 0.4403, 0.6233, 0.4688, 0.6016, 0.5, 0.6016, 0.5, 0.6016, 0.4688, 0.6016, 0.4375, 0.8832, 0.4062, 0.8832, 0.4062, 0.8832, 0.4375, 0.8832, 0.4375, 0.6016, 0.4688, 0.6016, 0.4688, 0.6016, 0.4375, 0.6016, 0.591, 0.8615, 0.5965, 0.8615, 0.5938, 0.8832, 0.591, 0.6233, 0.5938, 0.6016, 0.5965, 0.6233, 0.5597, 0.8615, 0.5653, 0.8615, 0.5625, 0.8832, 0.5597, 0.6233, 0.5625, 0.6016, 0.5653, 0.6233, 0.5285, 0.8615, 0.534, 0.8615, 0.5312, 0.8832, 0.5285, 0.6233, 0.5312, 0.6016, 0.534, 0.6233, 0.4972, 0.8615, 0.5028, 0.8615, 0.5, 0.8832, 0.4972, 0.6233, 0.5, 0.6016, 0.5028, 0.6233, 0.466, 0.8615, 0.4715, 0.8615, 0.4688, 0.8832, 0.466, 0.6233, 0.4688, 0.6016, 0.4715, 0.6233, 0.4347, 0.8615, 0.4403, 0.8615, 0.4375, 0.8832, 0.4347, 0.6233, 0.4375, 0.6016, 0.4403, 0.6233, 0.4035, 0.8615, 0.409, 0.8615, 0.4062, 0.8832, 0.4035, 0.6233, 0.4063, 0.6016, 0.409, 0.6233, 0.591, 0.8615, 0.591, 0.6233, 0.5965, 0.6233, 0.5965, 0.8615, 0.5597, 0.8615, 0.5597, 0.6233, 0.5653, 0.6233, 0.5653, 0.8615, 0.5285, 0.8615, 0.5285, 0.6233, 0.534, 0.6233, 0.534, 0.8615, 0.4972, 0.8615, 0.4972, 0.6233, 0.5028, 0.6233, 0.5028, 0.8615, 0.466, 0.8615, 0.466, 0.6233, 0.4715, 0.6233, 0.4715, 0.8615, 0.4347, 0.8615, 0.4347, 0.6233, 0.4403, 0.6233, 0.4403, 0.8615, 0.4035, 0.8615, 0.4035, 0.6233, 0.409, 0.6233, 0.409, 0.8615, 0.6093, 0.6233, 0.5965, 0.6233, 0.5938, 0.6016, 0.612, 0.6016, 0.591, 0.6233, 0.5653, 0.6233, 0.5625, 0.6016, 0.5938, 0.6016, 0.5597, 0.6233, 0.534, 0.6233, 0.5312, 0.6016, 0.5625, 0.6016, 0.5285, 0.6233, 0.5028, 0.6233, 0.5, 0.6016, 0.5312, 0.6016, 0.4972, 0.6233, 0.4715, 0.6233, 0.4688, 0.6016, 0.5, 0.6016, 0.466, 0.6233, 0.4403, 0.6233, 0.4375, 0.6016, 0.4688, 0.6016, 0.4347, 0.6233, 0.409, 0.6233, 0.4063, 0.6016, 0.4375, 0.6016, 0.4035, 0.6233, 0.3907, 0.6233, 0.388, 0.6016, 0.4063, 0.6016, 0.5965, 0.8615, 0.6093, 0.8615, 0.612, 0.8832, 0.5938, 0.8832, 0.5653, 0.8615, 0.591, 0.8615, 0.5938, 0.8832, 0.5625, 0.8832, 0.534, 0.8615, 0.5597, 0.8615, 0.5625, 0.8832, 0.5312, 0.8832, 0.5028, 0.8615, 0.5285, 0.8615, 0.5312, 0.8832, 0.5, 0.8832, 0.4715, 0.8615, 0.4972, 0.8615, 0.5, 0.8832, 0.4688, 0.8832, 0.4403, 0.8615, 0.466, 0.8615, 0.4688, 0.8832, 0.4375, 0.8832, 0.409, 0.8615, 0.4347, 0.8615, 0.4375, 0.8832, 0.4062, 0.8832, 0.3907, 0.8615, 0.4035, 0.8615, 0.4062, 0.8832, 0.388, 0.8832, 0.6093, 0.8615, 0.6093, 0.6233, 0.612, 0.6016, 0.612, 0.8832, 0.388, 0.8832, 0.388, 0.6016, 0.3907, 0.6233, 0.3907, 0.8615, 0.591, 0.6233, 0.591, 0.8615, 0.5653, 0.8615, 0.5653, 0.6233])
me_cylinder.materials.append(mat_material_002)
me_cylinder.materials.append(mat_material_003)
me_cylinder.update()
me_cylinder_001 = bpy.data.meshes.new('Cylinder.001')
me_cylinder_001.from_pydata([(-0.3573, 1.57, -0.4448), (-0.3573, 1.57, 0.4448), (1.538, 0.4755, -0.4448), (1.538, 0.4755, 0.4448), (1.538, -0.4755, -0.4448), (1.538, -0.4755, 0.4448), (-0.3573, -1.57, -0.4448), (-0.3573, -1.57, 0.4448), (-1.181, -1.094, -0.4448), (-1.181, -1.094, 0.4448), (-1.181, 1.094, -0.4448), (-1.181, 1.094, 0.4448), (0.0, 1.0, -1.0), (0.0, 1.0, 1.0), (0.866, 0.5, 1.0), (0.866, 0.5, -1.0), (0.866, -0.5, -1.0), (0.866, -0.5, 1.0), (0.0, -1.0, 1.0), (0.0, -1.0, -1.0), (-0.866, -0.5, -1.0), (-0.866, -0.5, 1.0), (-0.866, 0.5, 1.0), (-0.866, 0.5, -1.0), (3.733, 0.4755, 0.4448), (3.733, 0.4755, -0.4448), (3.733, -0.4755, -0.4448), (3.733, -0.4755, 0.4448), (-1.454, -3.47, 0.4448), (-1.454, -3.47, -0.4448), (-2.278, -2.995, -0.4448), (-2.278, -2.995, 0.4448), (-1.454, 3.47, -0.4448), (-1.454, 3.47, 0.4448), (-2.278, 2.995, 0.4448), (-2.278, 2.995, -0.4448)], [], [(12, 13, 14, 15), (5, 4, 26, 27), (16, 17, 18, 19), (7, 9, 31, 28), (14, 13, 22, 21, 18, 17), (20, 21, 22, 23), (0, 10, 35, 32), (12, 15, 16, 19, 20, 23), (0, 1, 13, 12), (3, 2, 15, 14), (2, 4, 16, 15), (5, 3, 14, 17), (4, 5, 17, 16), (7, 6, 19, 18), (6, 8, 20, 19), (9, 7, 18, 21), (8, 9, 21, 20), (11, 10, 23, 22), (10, 0, 12, 23), (1, 11, 22, 13), (25, 24, 27, 26), (4, 2, 25, 26), (3, 5, 27, 24), (2, 3, 24, 25), (29, 28, 31, 30), (6, 7, 28, 29), (9, 8, 30, 31), (8, 6, 29, 30), (35, 34, 33, 32), (1, 0, 32, 33), (11, 1, 33, 34), (10, 11, 34, 35)])
_uv = me_cylinder_001.uv_layers.new(name='UVMap')
_uv.uv.foreach_set('vector', [1.0, 0.5, 1.0, 1.0, 0.8333, 1.0, 0.8333, 0.5, 0.7054, 0.9419, 0.7054, 0.5581, 0.7054, 0.5581, 0.7054, 0.9419, 0.6667, 0.5, 0.6667, 1.0, 0.5, 1.0, 0.5, 0.5, 0.4613, 0.9419, 0.372, 0.9419, 0.372, 0.9419, 0.4613, 0.9419, 0.4578, 0.37, 0.25, 0.49, 0.04215, 0.37, 0.04215, 0.13, 0.25, 0.01, 0.4578, 0.13, 0.3333, 0.5, 0.3333, 1.0, 0.1667, 1.0, 0.1667, 0.5, 0.03871, 0.5581, 0.128, 0.5581, 0.128, 0.5581, 0.03871, 0.5581, 0.75, 0.49, 0.9578, 0.37, 0.9578, 0.13, 0.75, 0.01, 0.5422, 0.13, 0.5422, 0.37, 0.03871, 0.5581, 0.03871, 0.9419, -8.941e-08, 1.0, -8.941e-08, 0.5, 0.7946, 0.9419, 0.7946, 0.5581, 0.8333, 0.5, 0.8333, 1.0, 0.7946, 0.5581, 0.7054, 0.5581, 0.6667, 0.5, 0.8333, 0.5, 0.7054, 0.9419, 0.7946, 0.9419, 0.8333, 1.0, 0.6667, 1.0, 0.7054, 0.5581, 0.7054, 0.9419, 0.6667, 1.0, 0.6667, 0.5, 0.4613, 0.9419, 0.4613, 0.5581, 0.5, 0.5, 0.5, 1.0, 0.4613, 0.5581, 0.372, 0.5581, 0.3333, 0.5, 0.5, 0.5, 0.372, 0.9419, 0.4613, 0.9419, 0.5, 1.0, 0.3333, 1.0, 0.372, 0.5581, 0.372, 0.9419, 0.3333, 1.0, 0.3333, 0.5, 0.128, 0.9419, 0.128, 0.5581, 0.1667, 0.5, 0.1667, 1.0, 0.128, 0.5581, 0.03871, 0.5581, -8.941e-08, 0.5, 0.1667, 0.5, 0.03871, 0.9419, 0.128, 0.9419, 0.1667, 1.0, -8.941e-08, 1.0, 0.7946, 0.5581, 0.7946, 0.9419, 0.7054, 0.9419, 0.7054, 0.5581, 0.7054, 0.5581, 0.7946, 0.5581, 0.7946, 0.5581, 0.7054, 0.5581, 0.7946, 0.9419, 0.7054, 0.9419, 0.7054, 0.9419, 0.7946, 0.9419, 0.7946, 0.5581, 0.7946, 0.9419, 0.7946, 0.9419, 0.7946, 0.5581, 0.4613, 0.5581, 0.4613, 0.9419, 0.372, 0.9419, 0.372, 0.5581, 0.4613, 0.5581, 0.4613, 0.9419, 0.4613, 0.9419, 0.4613, 0.5581, 0.372, 0.9419, 0.372, 0.5581, 0.372, 0.5581, 0.372, 0.9419, 0.372, 0.5581, 0.4613, 0.5581, 0.4613, 0.5581, 0.372, 0.5581, 0.128, 0.5581, 0.128, 0.9419, 0.03871, 0.9419, 0.03871, 0.5581, 0.03871, 0.9419, 0.03871, 0.5581, 0.03871, 0.5581, 0.03871, 0.9419, 0.128, 0.9419, 0.03871, 0.9419, 0.03871, 0.9419, 0.128, 0.9419, 0.128, 0.5581, 0.128, 0.9419, 0.128, 0.9419, 0.128, 0.5581])
me_cylinder_001.materials.append(mat_material_004)
me_cylinder_001.update()
me_cylinder_002 = bpy.data.meshes.new('Cylinder.002')
me_cylinder_002.from_pydata([(-0.3573, 1.57, -0.4448), (-0.3573, 1.57, 0.4448), (1.538, 0.4755, -0.4448), (1.538, 0.4755, 0.4448), (1.538, -0.4755, -0.4448), (1.538, -0.4755, 0.4448), (-0.3573, -1.57, -0.4448), (-0.3573, -1.57, 0.4448), (-1.181, -1.094, -0.4448), (-1.181, -1.094, 0.4448), (-1.181, 1.094, -0.4448), (-1.181, 1.094, 0.4448), (0.0, 1.0, -1.0), (0.0, 1.0, 1.0), (0.866, 0.5, 1.0), (0.866, 0.5, -1.0), (0.866, -0.5, -1.0), (0.866, -0.5, 1.0), (0.0, -1.0, 1.0), (0.0, -1.0, -1.0), (-0.866, -0.5, -1.0), (-0.866, -0.5, 1.0), (-0.866, 0.5, 1.0), (-0.866, 0.5, -1.0), (3.733, 0.4755, 0.4448), (3.733, 0.4755, -0.4448), (3.733, -0.4755, -0.4448), (3.733, -0.4755, 0.4448), (-1.454, -3.47, 0.4448), (-1.454, -3.47, -0.4448), (-2.278, -2.995, -0.4448), (-2.278, -2.995, 0.4448), (-1.454, 3.47, -0.4448), (-1.454, 3.47, 0.4448), (-2.278, 2.995, 0.4448), (-2.278, 2.995, -0.4448)], [], [(12, 13, 14, 15), (5, 4, 26, 27), (16, 17, 18, 19), (7, 9, 31, 28), (14, 13, 22, 21, 18, 17), (20, 21, 22, 23), (0, 10, 35, 32), (12, 15, 16, 19, 20, 23), (0, 1, 13, 12), (3, 2, 15, 14), (2, 4, 16, 15), (5, 3, 14, 17), (4, 5, 17, 16), (7, 6, 19, 18), (6, 8, 20, 19), (9, 7, 18, 21), (8, 9, 21, 20), (11, 10, 23, 22), (10, 0, 12, 23), (1, 11, 22, 13), (25, 24, 27, 26), (4, 2, 25, 26), (3, 5, 27, 24), (2, 3, 24, 25), (29, 28, 31, 30), (6, 7, 28, 29), (9, 8, 30, 31), (8, 6, 29, 30), (35, 34, 33, 32), (1, 0, 32, 33), (11, 1, 33, 34), (10, 11, 34, 35)])
_uv = me_cylinder_002.uv_layers.new(name='UVMap')
_uv.uv.foreach_set('vector', [1.0, 0.5, 1.0, 1.0, 0.8333, 1.0, 0.8333, 0.5, 0.7054, 0.9419, 0.7054, 0.5581, 0.7054, 0.5581, 0.7054, 0.9419, 0.6667, 0.5, 0.6667, 1.0, 0.5, 1.0, 0.5, 0.5, 0.4613, 0.9419, 0.372, 0.9419, 0.372, 0.9419, 0.4613, 0.9419, 0.4578, 0.37, 0.25, 0.49, 0.04215, 0.37, 0.04215, 0.13, 0.25, 0.01, 0.4578, 0.13, 0.3333, 0.5, 0.3333, 1.0, 0.1667, 1.0, 0.1667, 0.5, 0.03871, 0.5581, 0.128, 0.5581, 0.128, 0.5581, 0.03871, 0.5581, 0.75, 0.49, 0.9578, 0.37, 0.9578, 0.13, 0.75, 0.01, 0.5422, 0.13, 0.5422, 0.37, 0.03871, 0.5581, 0.03871, 0.9419, -8.941e-08, 1.0, -8.941e-08, 0.5, 0.7946, 0.9419, 0.7946, 0.5581, 0.8333, 0.5, 0.8333, 1.0, 0.7946, 0.5581, 0.7054, 0.5581, 0.6667, 0.5, 0.8333, 0.5, 0.7054, 0.9419, 0.7946, 0.9419, 0.8333, 1.0, 0.6667, 1.0, 0.7054, 0.5581, 0.7054, 0.9419, 0.6667, 1.0, 0.6667, 0.5, 0.4613, 0.9419, 0.4613, 0.5581, 0.5, 0.5, 0.5, 1.0, 0.4613, 0.5581, 0.372, 0.5581, 0.3333, 0.5, 0.5, 0.5, 0.372, 0.9419, 0.4613, 0.9419, 0.5, 1.0, 0.3333, 1.0, 0.372, 0.5581, 0.372, 0.9419, 0.3333, 1.0, 0.3333, 0.5, 0.128, 0.9419, 0.128, 0.5581, 0.1667, 0.5, 0.1667, 1.0, 0.128, 0.5581, 0.03871, 0.5581, -8.941e-08, 0.5, 0.1667, 0.5, 0.03871, 0.9419, 0.128, 0.9419, 0.1667, 1.0, -8.941e-08, 1.0, 0.7946, 0.5581, 0.7946, 0.9419, 0.7054, 0.9419, 0.7054, 0.5581, 0.7054, 0.5581, 0.7946, 0.5581, 0.7946, 0.5581, 0.7054, 0.5581, 0.7946, 0.9419, 0.7054, 0.9419, 0.7054, 0.9419, 0.7946, 0.9419, 0.7946, 0.5581, 0.7946, 0.9419, 0.7946, 0.9419, 0.7946, 0.5581, 0.4613, 0.5581, 0.4613, 0.9419, 0.372, 0.9419, 0.372, 0.5581, 0.4613, 0.5581, 0.4613, 0.9419, 0.4613, 0.9419, 0.4613, 0.5581, 0.372, 0.9419, 0.372, 0.5581, 0.372, 0.5581, 0.372, 0.9419, 0.372, 0.5581, 0.4613, 0.5581, 0.4613, 0.5581, 0.372, 0.5581, 0.128, 0.5581, 0.128, 0.9419, 0.03871, 0.9419, 0.03871, 0.5581, 0.03871, 0.9419, 0.03871, 0.5581, 0.03871, 0.5581, 0.03871, 0.9419, 0.128, 0.9419, 0.03871, 0.9419, 0.03871, 0.9419, 0.128, 0.9419, 0.128, 0.5581, 0.128, 0.9419, 0.128, 0.9419, 0.128, 0.5581])
me_cylinder_002.materials.append(mat_material_004)
me_cylinder_002.update()

# ---- objects
ob_cylinder = bpy.data.objects.new('Cylinder', me_cylinder)
ob_cylinder_001 = bpy.data.objects.new('Cylinder.001', me_cylinder_001)
ob_cylinder_002 = bpy.data.objects.new('Cylinder.002', me_cylinder_002)

# ---- transforms, parenting, visibility, modifiers, constraints
ob_cylinder.location = (0.0, 0.0, 0.04278)
ob_cylinder_001.location = (0.578, -0.8, 0.05)
ob_cylinder_001.rotation_euler = (0.0, -0.0, 4.189)
ob_cylinder_001.scale = (0.1367, 0.1367, 0.01629)
ob_cylinder_002.location = (-0.628, -0.8, 0.05)
ob_cylinder_002.rotation_euler = (0.0, -0.0, 5.76)
ob_cylinder_002.scale = (0.1367, 0.1367, 0.01629)

# ---- collection membership
col_collection.objects.link(ob_cylinder)
col_collection.objects.link(ob_cylinder_001)
col_collection.objects.link(ob_cylinder_002)

# ---- scene / render settings (as saved in the file)
scene.frame_start = 1; scene.frame_end = 250; scene.frame_set(1)
scene.render.engine = 'BLENDER_EEVEE_NEXT'
scene.cycles.sampling_pattern = 'TABULATED_SOBOL'
bpy.context.view_layer.update()

# ---- added for rendering (the .blend has no active camera and no usable light): camera, sun
cam_auto = bpy.data.cameras.new('AutoCamera')
cam_auto.lens = 50.0
cam_auto.sensor_width = 36.0
cam_auto.clip_end = 1000.0
ob_auto_camera = bpy.data.objects.new('AutoCamera', cam_auto)
scene.collection.objects.link(ob_auto_camera)
ob_auto_camera.location = (3.14848, -4.01193, 2.77368)
ob_auto_camera.rotation_euler = (1.09748, -7.21219e-08, 0.694738)
scene.camera = ob_auto_camera
light_auto_sun = bpy.data.lights.new('AutoSun', 'SUN')
light_auto_sun.energy = 3.0
light_auto_sun.angle = 0.0523599
ob_auto_sun = bpy.data.objects.new('AutoSun', light_auto_sun)
scene.collection.objects.link(ob_auto_sun)
ob_auto_sun.rotation_euler = (0.872665, 0.174533, 0.523599)
bpy.context.view_layer.update()
